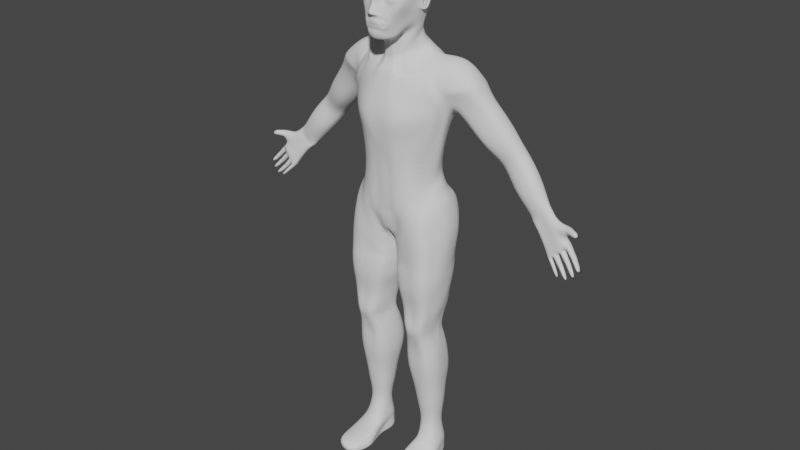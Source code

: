 # Source: basemesh.blend  (saved by Blender 3.0.42; exported with 4.5.12 LTS)
import bpy
from mathutils import Matrix  # noqa: F401  (used for matrix-valued properties, if any)

bpy.ops.wm.read_factory_settings(use_empty=True)
scene = bpy.context.scene
scene.name = 'Scene'

# ---- collections
col_collection = bpy.data.collections.new('Collection'); scene.collection.children.link(col_collection)

# ---- world
world_world = bpy.data.worlds.new('World'); scene.world = world_world
world_world.use_nodes = True; world_world.node_tree.nodes.clear()
_N = world_world.node_tree.nodes; _L = world_world.node_tree.links
n0 = _N.new('ShaderNodeOutputWorld'); n0.name = 'World Output'; n0.location = (300, 300)
n1 = _N.new('ShaderNodeBackground'); n1.name = 'Background'; n1.location = (10, 300)
n1.inputs[0].default_value = (0.05088, 0.05088, 0.05088, 1.0)
_L.new(n1.outputs[0], n0.inputs[0])
n0.is_active_output = True
world_world.color = (0.05088, 0.05088, 0.05088)
world_world.use_sun_shadow = False
world_world.sun_shadow_jitter_overblur = 0.0

# ---- meshes
me_roundcube_001 = bpy.data.meshes.new('Roundcube.001')
me_roundcube_001.from_pydata([(0.4567, 0.4416, 10.96), (0.3042, 0.5215, 10.93), (0.0, 0.5291, 10.91), (0.4918, 0.6253, 11.28), (0.3221, 0.7709, 11.24), (0.0, 0.8149, 11.22), (0.5099, 0.6434, 11.53), (0.3361, 0.8262, 11.53), (0.0, 0.8848, 11.52), (0.5118, 0.6156, 11.72), (0.3326, 0.7919, 11.75), (0.0, 0.8492, 11.73), (0.0, -0.6751, 10.8), (0.1815, -0.6291, 10.84), (0.08586, -0.651, 11.32), (0.133, -0.5681, 11.54), (0.1533, -0.6077, 11.67), (0.3859, -0.2819, 10.88), (0.476, -0.04281, 10.97), (0.486, 0.1489, 10.89), (0.5052, 0.3426, 10.92), (0.4596, -0.4475, 11.29), (0.5421, -0.3281, 11.38), (0.5738, 0.2133, 11.13), (0.57, 0.3929, 11.21), (0.5174, -0.3207, 11.52), (0.59, 0.4393, 11.49), (0.4099, -0.4561, 11.69), (0.4964, -0.326, 11.63), (0.6014, 0.1314, 11.79), (0.5757, 0.4471, 11.74), (0.4865, 0.534, 11.98), (0.3081, 0.6304, 12.11), (0.0, 0.6638, 12.15), (0.5198, 0.3909, 12.05), (0.3294, 0.3986, 12.24), (0.0, 0.4176, 12.3), (0.517, 0.1115, 12.09), (0.326, 0.01259, 12.3), (0.0, -0.01191, 12.35), (0.4677, -0.09179, 12.06), (0.2991, -0.2245, 12.21), (0.0, -0.2555, 12.27), (0.3956, -0.3267, 12.01), (0.2758, -0.4236, 12.08), (0.0, -0.4468, 12.15), (0.3613, -0.1075, 10.83), (0.3368, 0.02238, 10.77), (0.1647, -0.3246, 10.66), (0.0, -0.3623, 10.66), (0.0, -0.6473, 10.68), (0.1884, -0.5854, 10.71), (0.3561, -0.3024, 10.75), (0.415, -0.3131, 11.09), (0.514, -0.07233, 11.21), (0.0, -0.704, 11.19), (0.1331, -0.6577, 11.19), (0.4311, -0.3905, 11.79), (0.5751, -0.07825, 11.74), (0.2439, -0.5418, 11.47), (0.2036, -0.5307, 11.52), (0.2402, -0.5424, 11.54), (0.3625, -0.5343, 11.47), (0.3969, -0.5058, 11.49), (0.4069, -0.4937, 11.51), (0.3491, -0.5282, 11.55), (0.3951, -0.4988, 11.54), (0.3826, 0.4929, 10.97), (0.4247, 0.7054, 11.74), (0.4006, 0.5836, 12.05), (0.3769, -0.1646, 12.15), (0.4094, 0.7018, 11.26), (0.3378, -0.3788, 12.04), (0.3079, -0.4635, 10.86), (0.4307, 0.3931, 12.16), (0.3436, -0.5041, 11.82), (0.2172, -0.2198, 10.69), (0.3002, -0.4365, 10.75), (0.4252, 0.0643, 12.21), (0.4262, 0.7375, 11.53), (0.3613, -0.528, 11.23), (0.327, -0.5301, 11.7), (0.3157, -0.5408, 11.45), (0.2955, -0.5435, 11.55), (0.4572, -0.4161, 11.51), (0.47, -0.4202, 11.46), (0.2033, -0.5555, 11.43), (0.1778, -0.5285, 11.53), (0.3749, -0.4923, 11.62), (0.4377, -0.4351, 11.57), (0.4128, -0.4794, 11.42), (0.2422, -0.5506, 11.58), (0.3097, -0.5321, 11.61), (0.3314, -0.5231, 11.41), (0.2283, -0.06769, 10.73), (0.2518, -0.02706, 10.7), (0.2166, -0.1377, 10.74), (0.0, -0.636, 11.87), (0.2642, -0.5653, 11.82), (0.1804, -0.5939, 11.35), (0.1051, -0.6027, 11.55), (0.2321, -0.5786, 11.66), (0.0, -0.7501, 11.35), (0.0, -0.6583, 11.57), (0.08369, -0.6251, 11.55), (0.0, -0.6503, 11.68), (0.1117, -0.6274, 11.67), (0.07896, -0.6818, 11.31), (0.0, -0.8257, 11.24), (0.1163, -0.7109, 11.22), (0.2697, -0.5983, 11.14), (0.3602, -0.4458, 11.04), (0.3124, -0.5334, 11.01), (0.2556, -0.5802, 10.93), (0.1665, -0.6341, 10.9), (0.0, -0.6538, 10.88), (0.2012, -0.6172, 11.2), (0.0, -0.6963, 11.04), (0.1726, -0.6649, 11.04), (0.2274, -0.6262, 11.03), (0.2714, -0.5861, 11.02), (0.2273, -0.6153, 11.01), (0.1783, -0.655, 11.0), (0.0, -0.6815, 11.01), (0.1983, -0.6491, 11.03), (0.2024, -0.2765, 10.67), (0.2328, -0.5538, 10.86), (0.2413, -0.525, 10.74), (0.2144, -0.6234, 10.91), (0.2034, -0.6307, 11.01), (0.175, -0.6549, 10.96), (0.2431, -0.6042, 10.97), (0.2955, -0.5575, 11.02), (0.2063, -0.632, 11.08), (0.1729, -0.6366, 11.08), (0.0, -0.673, 10.96), (0.2432, -0.6128, 11.07), (0.0, -0.7038, 11.09), (0.2105, -0.6316, 10.97), (0.2712, -0.5225, 11.94), (0.4966, 0.573, 11.87), (0.5212, -0.07061, 11.91), (0.3188, 0.7079, 11.96), (0.0, -0.5685, 12.01), (0.5651, 0.431, 11.89), (0.4087, -0.363, 11.91), (0.5703, 0.1389, 11.93), (0.0, 0.7514, 11.99), (0.34, -0.4676, 11.93), (0.4106, 0.6415, 11.92), (0.2023, -0.5994, 11.83), (0.2403, 0.6413, 12.12), (0.2544, 0.4046, 12.26), (0.2171, -0.4438, 12.1), (0.2592, 0.8461, 11.53), (0.2433, 0.5226, 10.92), (0.2588, 0.8098, 11.73), (0.2325, -0.246, 12.23), (0.2492, 0.7855, 11.24), (0.2487, 0.001309, 12.32), (0.2103, -0.5503, 11.96), (0.2474, 0.722, 11.97), (0.1694, 0.6525, 12.13), (0.1759, 0.4108, 12.28), (0.1512, -0.4538, 12.12), (0.1784, 0.8654, 11.53), (0.1792, 0.5244, 10.91), (0.1812, 0.8285, 11.71), (0.1605, -0.2578, 12.26), (0.1724, 0.802, 11.23), (0.1688, -0.004928, 12.34), (0.1451, -0.5665, 11.99), (0.1377, -0.622, 11.85), (0.1727, 0.7367, 11.98), (0.0, -0.5326, 10.65), (0.1803, -0.4914, 10.66), (0.2843, -0.02143, 10.74), (0.3264, -0.2275, 10.73), (0.3148, -0.3434, 10.69), (0.2991, -0.1059, 10.79), (0.2512, -0.4329, 10.67), (0.6796, 0.2724, 11.25), (0.7096, 0.3451, 11.5), (0.5821, -0.07997, 11.52), (0.6493, 0.1578, 11.64), (0.702, 0.3137, 11.69), (0.6416, 0.1346, 11.27), (0.6447, 0.1546, 11.5), (0.5789, 0.1404, 11.22), (0.6292, 0.162, 11.72), (0.5978, 0.3193, 11.26), (0.6128, 0.3301, 11.75), (0.6112, 0.3538, 11.52), (0.5883, 0.3035, 11.78), (0.5719, 0.3243, 11.18), (0.3347, 0.2173, 12.28), (0.0, 0.2177, 12.34), (0.5282, 0.2662, 12.07), (0.4988, 0.2681, 10.91), (0.4372, 0.2399, 12.19), (0.583, 0.3092, 11.91), (0.2574, 0.2166, 12.31), (0.1761, 0.218, 12.33), (0.7096, 0.2677, 11.7), (0.6578, 0.1839, 11.23), (0.6153, 0.2546, 11.75), (0.5862, 0.2624, 11.24), (0.6493, 0.2915, 11.24), (0.6796, 0.3604, 11.51), (0.6966, 0.261, 11.74), (0.6729, 0.3336, 11.72), (0.6243, 0.1823, 11.2), (0.5993, 0.07775, 11.47), (0.6097, 0.08813, 11.66), (0.5718, 0.06528, 11.26), (0.6348, 0.149, 11.43), (0.6534, 0.2086, 11.48), (0.6391, 0.1988, 11.41), (0.6517, 0.1812, 11.49), (0.6351, 0.2711, 11.35), (0.6611, 0.3196, 11.49), (0.6134, 0.1706, 11.62), (0.6547, 0.2988, 11.65), (0.6213, 0.2022, 11.34), (0.6488, 0.1735, 11.53), (0.6613, 0.2627, 11.67), (0.6372, 0.232, 11.31), (0.6066, 0.1655, 11.39), (0.6491, 0.2207, 11.5), (0.6318, 0.211, 11.4), (0.6533, 0.1936, 11.52), (0.6934, 0.2946, 11.53), (0.6711, 0.2287, 11.53), (0.6848, 0.2671, 11.55), (0.6844, 0.2698, 11.46), (0.6868, 0.3047, 11.47), (0.6727, 0.2472, 11.47), (0.6506, 0.2059, 11.57), (0.6762, 0.2654, 11.6), (0.6744, 0.2966, 11.59), (0.6741, 0.3054, 11.48), (0.6162, 0.3325, 11.28), (0.6324, 0.312, 11.7), (0.6352, 0.3447, 11.51), (0.6344, 0.2608, 11.71), (0.5939, 0.232, 11.24), (0.6571, 0.1851, 11.72), (0.6709, 0.2609, 11.74), (0.657, 0.33, 11.7), (0.673, 0.2162, 11.73), (0.4696, 0.4637, 10.49), (0.379, 0.5677, 10.56), (0.0, 0.6126, 10.64), (0.3492, 0.07189, 10.39), (0.4902, 0.4069, 10.4), (0.2787, 0.004819, 10.37), (0.4046, 0.5261, 10.54), (0.3272, 0.5856, 10.59), (0.2302, 0.5958, 10.63), (0.2769, 0.5424, 10.75), (0.2233, 0.5509, 10.75), (0.321, 0.5371, 10.75), (0.09612, -0.1862, 10.47), (0.148, -0.1409, 10.47), (0.0, 0.5611, 10.75), (0.2312, -0.03683, 10.48), (0.2574, -0.02218, 10.48), (0.0, -0.1965, 10.47), (0.2838, -0.008495, 10.48), (0.2132, -0.06516, 10.47), (0.1818, -0.1071, 10.47), (0.3178, 0.01553, 10.49), (0.395, 0.09911, 10.53), (0.4197, 0.2371, 10.6), (0.4295, 0.3213, 10.66), (0.4186, 0.4308, 10.72), (0.3712, 0.5093, 10.76), (0.7345, 0.6829, 10.22), (0.6081, 0.7666, 10.26), (0.0, 0.8836, 10.43), (0.8229, 0.3077, 10.17), (0.7638, 0.4937, 10.24), (0.7777, 0.1309, 10.12), (0.2223, -0.1902, 9.986), (0.0, -0.2397, 10.03), (0.6982, 0.7209, 10.23), (0.4871, -0.132, 9.991), (0.6216, -0.08471, 10.0), (0.6751, -0.03243, 10.03), (0.572, -0.106, 9.984), (0.3361, -0.146, 10.01), (0.4823, 0.8102, 10.28), (0.334, 0.8827, 10.28), (0.7269, 0.0338, 10.07), (0.9672, 1.03, 6.927), (0.3268, 1.165, 6.894), (0.0, 1.033, 6.697), (1.173, 0.3595, 6.885), (1.114, 0.8074, 6.849), (1.141, 0.1721, 6.841), (0.07028, -0.1702, 5.93), (0.0, -0.2306, 6.133), (0.659, 1.159, 6.912), (0.5793, -0.3171, 6.233), (0.8648, -0.2674, 6.589), (0.9791, -0.1659, 6.702), (0.7311, -0.3159, 6.432), (0.3659, -0.2767, 6.071), (0.1168, 1.071, 6.843), (1.058, -0.003017, 6.783), (1.156, 0.5675, 6.909), (0.3205, -0.4596, 8.148), (0.4389, -0.4116, 8.159), (0.7264, -0.2479, 8.597), (0.8129, -0.1639, 8.637), (0.0, -0.4693, 8.142), (0.2332, 1.229, 9.461), (0.0, 1.238, 9.419), (0.6619, 1.143, 9.354), (0.4646, 1.192, 9.447), (1.097, 0.4943, 8.872), (1.029, 0.7065, 8.906), (1.057, 0.1137, 8.791), (1.104, 0.1962, 8.907), (0.7893, 1.045, 9.321), (0.9858, 0.01895, 8.678), (0.9306, 0.9206, 9.246), (1.174, 0.3201, 9.056), (0.8957, -0.07283, 8.642), (0.2683, -0.3847, 7.345), (0.5574, -0.2965, 7.48), (0.0, -0.3969, 7.287), (0.147, 0.8986, 7.749), (0.4594, 0.8953, 7.742), (0.8508, 0.5093, 7.577), (0.7927, 0.09864, 7.402), (0.5861, 0.8538, 7.729), (0.7636, -0.02127, 7.438), (0.7099, 0.7625, 7.704), (0.8538, 0.3759, 7.511), (0.7134, -0.1299, 7.481), (0.3612, -0.376, 7.39), (0.6428, -0.2241, 7.496), (0.0, 0.8824, 7.769), (0.2868, 0.9071, 7.742), (0.8057, 0.6422, 7.652), (0.8267, 0.2336, 7.449), (0.4845, -0.3672, 9.517), (0.6919, -0.2667, 9.538), (0.4798, 0.877, 10.25), (1.018, -0.03244, 9.678), (0.332, -0.4098, 9.552), (0.5985, -0.3135, 9.517), (0.0, -0.4517, 9.575), (0.3943, 0.9276, 10.25), (0.5767, 0.8455, 10.22), (0.9753, -0.08338, 9.646), (0.731, 0.8931, 10.1), (0.8772, -0.1454, 9.595), (0.817, 0.8409, 10.03), (1.048, 0.04179, 9.75), (0.7814, -0.2088, 9.57), (0.9347, 0.8749, 10.03), (1.241, 1.027, 9.327), (1.23, 0.8459, 10.16), (1.288, 0.6975, 10.2), (1.256, 0.5507, 10.2), (1.23, 0.4206, 10.16), (1.389, 0.9523, 10.01), (1.852, 0.9904, 9.445), (1.419, 0.3644, 10.03), (1.9, 0.432, 9.443), (1.978, 0.6048, 9.475), (1.969, 0.8199, 9.471), (1.534, 0.7591, 10.05), (1.52, 0.5577, 10.06), (0.8614, 0.742, 10.17), (0.8931, 0.5687, 10.23), (1.224, 0.8439, 9.149), (1.359, 0.2802, 9.278), (1.212, 0.5773, 9.104), (1.059, 0.05531, 9.847), (0.9837, 0.2816, 10.11), (0.9256, 0.4305, 10.2), (1.153, 0.9443, 10.01), (1.072, 0.6234, 10.24), (1.265, 0.2231, 9.957), (1.599, 1.098, 9.387), (1.046, 0.7958, 10.17), (1.632, 0.3566, 9.371), (1.126, 0.3573, 10.15), (1.114, 0.5003, 10.22), (2.141, 0.8954, 9.26), (2.171, 0.6834, 9.259), (2.08, 0.4981, 9.205), (2.01, 1.061, 9.214), (1.773, 1.102, 9.119), (1.529, 1.095, 8.984), (1.84, 0.4181, 9.079), (1.59, 0.4011, 8.979), (1.482, 0.6162, 8.86), (1.487, 0.8469, 8.88), (0.3443, 0.6591, 10.48), (0.0, 0.6895, 10.55), (0.4781, 0.6518, 10.42), (0.4051, 0.6734, 10.47), (0.4197, 0.2412, 10.41), (0.5981, 0.4027, 10.32), (0.2433, -0.03752, 10.16), (0.5329, 0.6035, 10.39), (0.5649, 0.5394, 10.38), (0.3082, -0.04749, 10.16), (0.4465, -0.5536, 8.843), (0.7987, -0.2729, 8.873), (0.0, -0.572, 8.865), (0.3401, 1.203, 9.667), (0.6292, 1.142, 9.623), (1.089, 0.05652, 9.112), (0.7702, 1.082, 9.568), (1.031, -0.0158, 9.014), (0.9052, 0.9967, 9.529), (1.149, 0.1545, 9.327), (0.9643, -0.09115, 8.962), (0.6478, -0.4271, 8.863), (0.9033, -0.165, 8.91), (0.4986, 1.168, 9.649), (1.125, 0.104, 9.22), (1.698, 1.03, 9.681), (1.744, 0.3236, 9.685), (1.821, 0.7881, 9.704), (1.833, 0.5276, 9.717), (1.207, 0.1942, 9.483), (1.068, 1.08, 9.62), (1.417, 0.1846, 9.586), (1.403, 1.139, 9.655), (0.3166, -0.3133, 9.832), (0.677, -0.1327, 9.865), (0.533, -0.2392, 9.824), (0.9289, 0.1898, 10.01), (0.0, -0.3466, 9.876), (0.4426, -0.2768, 9.825), (0.8677, 0.1101, 10.0), (0.8107, 0.01961, 9.946), (0.6026, -0.1945, 9.846), (0.7448, -0.05725, 9.905), (0.4138, -0.235, 9.893), (0.5794, -0.1399, 9.908), (0.8056, 0.1419, 10.06), (0.2838, -0.2677, 9.913), (0.6459, -0.08572, 9.938), (0.5103, -0.1879, 9.892), (0.8486, 0.2722, 10.11), (0.0, -0.3136, 9.954), (0.7548, 0.04704, 10.01), (0.7029, -0.02369, 9.976), (0.3973, -0.01282, 10.2), (0.6468, -0.003624, 10.06), (0.5274, -0.04491, 10.06), (0.569, 0.1592, 10.17), (0.4641, 0.1089, 10.2), (0.09971, -0.162, 10.28), (0.133, -0.1357, 10.28), (0.0, -0.1696, 10.27), (0.1863, -0.4636, 8.15), (0.04242, -0.1874, 6.006), (0.1768, -0.3803, 7.308), (0.1553, -0.2156, 10.03), (0.2411, -0.4275, 9.563), (0.2614, -0.5856, 8.865), (0.2329, -0.3286, 9.854), (0.2021, -0.2855, 9.96), (0.1717, -0.08885, 10.25), (0.2055, -0.0629, 10.29), (0.2584, -0.01633, 10.33), (0.1164, -0.1564, 10.16), (0.1595, -0.1356, 10.16), (0.0, -0.1665, 10.15), (0.1416, -0.1361, 10.36), (0.1007, -0.1686, 10.36), (0.0, -0.1741, 10.37), (0.1686, -0.1017, 10.36), (0.2607, -0.01114, 10.4), (0.2136, -0.05357, 10.38), (0.241, -0.02724, 10.38), (0.1964, -0.1063, 10.15), (0.2661, -0.1697, 9.994), (0.2488, -0.008956, 10.24), (0.2632, 0.005055, 10.31), (0.6008, -0.4624, 9.133), (0.8691, -0.2208, 9.136), (0.5214, 1.123, 9.78), (1.103, -0.005, 9.354), (1.176, 0.1487, 9.537), (1.386, 0.1588, 9.631), (0.4152, -0.537, 9.165), (0.7609, -0.3364, 9.112), (0.0, -0.559, 9.163), (0.3469, 1.185, 9.807), (0.6404, 1.097, 9.762), (1.051, -0.03286, 9.3), (0.7745, 1.05, 9.705), (0.9979, -0.06497, 9.217), (0.8915, 0.9831, 9.645), (1.11, 0.08309, 9.411), (0.9348, -0.1404, 9.175), (1.64, 1.025, 9.766), (1.701, 0.3127, 9.768), (1.765, 0.7814, 9.785), (1.796, 0.5313, 9.803), (1.03, 1.06, 9.714), (1.343, 1.134, 9.74), (0.2862, -0.5521, 9.166), (0.0, 0.6713, 5.922), (0.0, 0.2215, 6.081), (0.0, 0.5688, 6.058), (0.02913, 0.2749, 5.959), (0.0, 0.7312, 5.822), (0.03287, 0.2945, 5.824), (0.298, -0.3348, 6.624), (0.5542, -0.3519, 6.786), (0.0, -0.3496, 6.553), (0.07551, 0.9434, 7.167), (0.4499, 0.9324, 7.199), (1.008, 0.525, 7.165), (0.9598, 0.04168, 7.049), (0.6427, 0.8903, 7.212), (0.8719, -0.08917, 7.001), (0.8382, 0.8019, 7.204), (1.014, 0.343, 7.148), (0.7705, -0.2052, 6.942), (0.3401, -0.3677, 6.785), (0.6622, -0.3041, 6.868), (0.0, 0.9507, 7.198), (0.2207, 0.9327, 7.199), (0.9463, 0.6752, 7.173), (1.011, 0.1836, 7.103), (0.1894, -0.3381, 6.587), (0.3442, -0.3824, 7.013), (0.6556, -0.263, 7.118), (0.0, 0.8929, 7.542), (0.2935, 0.9027, 7.504), (0.8497, 0.6585, 7.421), (0.9421, 0.2364, 7.255), (0.2565, -0.3814, 6.978), (0.5526, -0.3298, 7.075), (0.0, -0.3675, 6.953), (0.1333, 0.9075, 7.52), (0.4766, 0.8717, 7.516), (0.9323, 0.5298, 7.337), (0.9113, 0.09148, 7.186), (0.6113, 0.8469, 7.517), (0.8472, -0.04094, 7.142), (0.7344, 0.7735, 7.487), (0.9569, 0.3909, 7.293), (0.7553, -0.1625, 7.135), (0.1684, -0.3711, 6.961), (0.02923, 0.884, 6.056), (0.0, 0.7856, 6.126), (0.1013, 1.043, 6.03), (0.9583, 1.022, 6.15), (0.8316, 1.175, 6.412), (0.4369, 1.078, 5.955), (0.5266, 1.233, 6.382), (0.07417, 1.027, 6.278), (0.0, 0.9621, 6.288), (0.1635, 1.183, 6.36), (0.07998, 1.006, 7.005), (0.0, 0.9925, 6.964), (0.0832, 1.102, 6.537), (0.0, 1.039, 6.478), (0.8793, 1.162, 6.626), (1.098, 0.9938, 6.45), (0.1854, 1.23, 6.606), (0.5547, 1.237, 6.637), (1.236, 0.3163, 5.401), (1.154, 0.6608, 5.452), (1.233, 0.1259, 5.409), (0.1281, -0.1641, 5.452), (0.61, -0.296, 5.46), (0.9388, -0.3132, 5.47), (1.082, -0.2376, 5.461), (0.772, -0.3266, 5.464), (0.4002, -0.2515, 5.455), (1.173, -0.06295, 5.414), (1.201, 0.5168, 5.397), (0.03658, 0.6997, 5.472), (0.0265, 0.2922, 5.456), (0.09998, 0.9488, 5.503), (0.9372, 0.9946, 5.542), (0.407, 1.054, 5.495), (1.092, 0.8401, 5.531), (0.0, 0.7095, 5.678), (0.001277, 0.2886, 5.64), (1.12, 0.9306, 6.08), (0.8991, 0.9843, 5.848), (0.1135, -0.1358, 5.711), (0.9235, -0.3039, 6.173), (1.042, -0.2085, 6.27), (1.211, 0.1444, 6.359), (1.271, 0.346, 6.38), (0.7657, -0.3349, 6.049), (0.4126, 1.086, 5.744), (0.09726, 0.9921, 5.769), (0.3701, -0.2668, 5.777), (0.594, -0.3144, 5.899), (1.112, -0.04011, 6.331), (1.261, 0.5653, 6.406), (1.218, 0.7898, 6.36), (0.01421, 0.7097, 5.57), (1.098, 0.8625, 5.799), (0.9349, -0.3008, 5.845), (1.221, 0.1347, 5.951), (0.7699, -0.324, 5.785), (0.395, 1.053, 5.61), (0.6099, -0.2969, 5.697), (1.255, 0.5479, 6.002), (0.02024, 0.2748, 5.52), (0.9337, 0.9813, 5.694), (0.1132, -0.1754, 5.595), (1.086, -0.2209, 5.871), (1.275, 0.336, 5.976), (0.08298, 0.9829, 5.637), (0.3946, -0.261, 5.622), (1.149, -0.05578, 5.894), (1.212, 0.7281, 5.987), (0.1705, -0.6423, 10.92), (0.1957, -0.6202, 11.14), (0.0, -0.6609, 10.91), (0.2504, -0.5903, 10.94), (0.3057, -0.543, 11.01), (0.1591, -0.6368, 11.14), (0.2378, -0.6073, 11.12), (0.0, -0.6925, 11.13), (0.2132, -0.6271, 10.93), (0.1229, -0.5864, 11.46), (0.2132, -0.5372, 11.49), (0.1715, -0.5447, 11.48), (0.0728, -0.6204, 11.46), (0.0, -0.6754, 11.46), (0.05772, -0.6406, 11.45), (0.114, -0.6521, 10.82), (0.1188, 0.6582, 12.14), (0.1221, 0.4142, 12.29), (0.1096, -0.4503, 12.13), (0.1313, -0.3414, 10.66), (0.117, -0.6166, 10.7), (0.1233, 0.8751, 11.52), (0.1286, 0.5269, 10.91), (0.1259, 0.8386, 11.72), (0.1138, -0.2566, 12.26), (0.1203, 0.8085, 11.23), (0.118, -0.008421, 12.34), (0.08889, -0.6702, 11.18), (0.06322, -0.6409, 11.56), (0.08492, -0.6411, 11.67), (0.05319, -0.7128, 11.31), (0.08715, -0.7483, 11.22), (0.1087, -0.6439, 10.89), (0.1111, -0.6791, 11.04), (0.1152, -0.6675, 11.0), (0.1071, -0.6663, 11.09), (0.1147, -0.664, 10.96), (0.106, -0.5675, 12.0), (0.09862, -0.6289, 11.86), (0.1205, 0.744, 11.99), (0.1186, -0.5125, 10.65), (0.1221, 0.2179, 12.33), (0.1737, 0.6042, 10.63), (0.06901, -0.1973, 10.46), (0.1666, 0.556, 10.75), (0.1352, -0.2281, 10.03), (0.2253, 0.8796, 10.36), (0.02884, -0.2295, 6.107), (0.05336, 1.057, 6.742), (0.125, 1.226, 9.44), (0.07344, 0.8894, 7.759), (0.2361, 0.6702, 10.52), (0.194, -0.3375, 9.866), (0.08084, -0.1675, 10.28), (0.1965, -0.4391, 9.569), (0.09223, -0.4675, 8.143), (0.07643, -0.391, 7.278), (0.1912, -0.578, 8.868), (0.1719, -0.2997, 9.959), (0.09674, -0.1626, 10.16), (0.07304, -0.1751, 10.37), (0.215, -0.5535, 9.167), (0.00868, 0.2348, 6.038), (0.0, 0.6205, 5.991), (0.04336, 0.9471, 7.181), (0.06908, -0.3505, 6.694), (0.06515, -0.3724, 6.953), (0.06647, 0.8998, 7.531), (0.0, 0.8245, 6.096), (0.04135, 0.9855, 6.278), (0.04987, 1.001, 6.983), (0.05296, 1.076, 6.504), (0.1118, -0.6516, 10.92), (0.09569, -0.6609, 11.14), (0.04378, -0.6517, 11.45), (0.2489, 1.177, 9.834), (0.0, 1.106, 9.856), (0.1625, 1.107, 9.847), (0.3862, -0.3865, 7.798), (0.6549, -0.199, 7.951), (0.0, 0.9997, 8.484), (0.4105, 1.008, 8.402), (0.8515, 0.6611, 8.162), (0.9063, 0.2081, 7.978), (0.2872, -0.4083, 7.778), (0.5843, -0.277, 7.943), (0.0, -0.4197, 7.777), (0.2585, 1.02, 8.417), (0.5561, 0.9801, 8.373), (0.9319, 0.5008, 8.066), (0.8106, 0.09831, 7.899), (0.6583, 0.9127, 8.355), (0.7464, -0.007534, 7.894), (0.76, 0.8109, 8.317), (1.001, 0.3396, 8.064), (0.7067, -0.1069, 7.927), (0.1831, -0.4075, 7.79), (0.0863, -0.4153, 7.791), (0.1456, 1.009, 8.43), (0.3065, -0.2594, 6.389), (0.5693, -0.3386, 6.582), (0.0, -0.3102, 6.355), (0.3925, 1.04, 7.059), (1.08, 0.5443, 7.052), (1.013, 0.02162, 6.93), (0.6511, 1.014, 7.074), (0.9263, -0.1245, 6.865), (0.8989, 0.9066, 7.076), (1.095, 0.3505, 7.031), (0.8145, -0.2344, 6.779), (0.2008, -0.2756, 6.362), (0.4327, -0.3212, 6.438), (0.6933, -0.31, 6.67), (0.0, 0.9697, 7.096), (1.026, 0.7357, 7.027), (1.079, 0.179, 6.987), (0.07752, 0.9721, 7.092), (0.173, 0.9961, 7.045), (0.04632, 0.9719, 7.091), (0.09657, -0.3006, 6.353), (0.4845, -0.3497, 7.894), (0.568, -0.3788, 8.487), (0.2437, -0.526, 8.525), (0.3992, -0.4863, 8.54), (0.4381, -0.3657, 7.026), (0.4575, -0.3482, 7.439), (0.1522, -0.5365, 8.505), (0.1712, -0.3435, 6.712), (0.2646, -0.3547, 6.741), (0.08224, -0.3522, 6.567), (0.4166, -0.3542, 6.718), (0.0, -0.5375, 8.493), (0.0, -0.3485, 6.695), (1.007, 0.3996, 1.12), (0.9723, 0.5839, 1.117), (0.9837, 0.3133, 1.122), (0.5526, 0.3824, 1.119), (0.6354, 0.2385, 1.125), (0.7871, 0.1924, 1.127), (0.8663, 0.2069, 1.126), (0.7072, 0.2021, 1.127), (0.5813, 0.3003, 1.123), (0.9352, 0.2472, 1.124), (1.003, 0.4947, 1.119), (0.5884, 0.5678, 1.114), (0.5541, 0.4762, 1.116), (0.6523, 0.6404, 1.113), (0.8296, 0.685, 1.114), (0.7372, 0.6813, 1.113), (0.9126, 0.6511, 1.115), (0.9449, -0.1374, 3.553), (0.9713, -0.2159, 3.941), (0.9483, -0.1976, 3.766), (1.009, -0.09517, 3.947), (0.9849, -0.03974, 3.56), (0.9824, -0.08746, 3.772), (0.4635, -0.1579, 3.565), (0.4362, -0.2322, 3.952), (0.4656, -0.216, 3.773), (0.5833, -0.3031, 3.927), (0.5939, -0.2144, 3.559), (0.6007, -0.2917, 3.76), (1.02, 0.4554, 3.516), (1.045, 0.4517, 4.127), (1.01, 0.4055, 3.775), (1.02, 0.5986, 4.135), (1.001, 0.5934, 3.51), (0.989, 0.4906, 3.762), (1.023, 0.2086, 3.567), (1.094, 0.1899, 4.121), (1.018, 0.2383, 3.733), (1.064, 0.3352, 4.124), (1.039, 0.3437, 3.529), (1.03, 0.338, 3.789), (0.3622, 0.6577, 3.519), (0.375, 0.5742, 4.097), (0.3917, 0.5002, 3.785), (0.3352, 0.4065, 4.07), (0.3013, 0.46, 3.515), (0.3219, 0.3945, 3.785), (1.042, 0.04411, 3.954), (1.017, 0.07631, 3.567), (1.015, 0.04002, 3.779), (0.2939, 0.08509, 4.126), (0.3819, 0.1064, 3.571), (0.388, 0.1596, 3.744), (0.8773, -0.1898, 3.549), (0.8958, -0.2751, 3.928), (0.8838, -0.2569, 3.759), (0.7938, -0.2047, 3.549), (0.8021, -0.2856, 3.916), (0.8017, -0.274, 3.753), (0.9132, 0.6734, 4.142), (0.9125, 0.6911, 3.517), (0.9063, 0.5445, 3.765), (0.7058, -0.2083, 3.551), (0.7065, -0.2855, 3.913), (0.7144, -0.2806, 3.752), (0.5798, 0.642, 4.119), (0.5906, 0.7249, 3.537), (0.6121, 0.5418, 3.8), (1.077, -0.06441, 4.262), (1.132, -0.09808, 4.801), (1.175, -0.08422, 5.258), (1.087, -0.2567, 5.295), (1.064, -0.2524, 4.825), (1.026, -0.187, 4.248), (0.9479, -0.3339, 5.293), (0.9354, -0.3235, 4.819), (0.9289, -0.2425, 4.225), (1.119, 0.08159, 4.28), (1.177, 0.08357, 4.804), (1.234, 0.1052, 5.25), (0.5421, -0.2399, 4.218), (0.4535, -0.3069, 4.794), (0.415, -0.2957, 5.273), (0.1475, -0.2091, 5.268), (0.2318, -0.2081, 4.791), (0.3653, -0.166, 4.263), (0.04646, 0.238, 5.28), (0.1291, 0.1792, 4.806), (0.291, 0.1317, 4.309), (0.6924, -0.234, 4.195), (0.6386, -0.3207, 4.798), (0.6227, -0.3239, 5.28), (1.042, 0.695, 4.316), (1.055, 0.7758, 4.857), (1.093, 0.8352, 5.337), (1.162, 0.668, 5.245), (1.14, 0.5887, 4.76), (1.085, 0.5269, 4.3), (1.209, 0.5059, 5.207), (1.188, 0.4195, 4.721), (1.108, 0.3835, 4.288), (0.9271, 0.7886, 4.362), (0.9104, 0.9041, 4.902), (0.9449, 0.9666, 5.37), (1.239, 0.2993, 5.234), (1.197, 0.2558, 4.761), (1.131, 0.2305, 4.289), (0.2613, 0.4647, 4.407), (0.1159, 0.5759, 4.838), (0.04786, 0.6702, 5.297), (0.1155, 0.9406, 5.323), (0.1696, 0.8412, 4.858), (0.2905, 0.6882, 4.454), (0.435, 1.029, 5.337), (0.4721, 0.9324, 4.883), (0.53, 0.7827, 4.466), (0.7828, -0.347, 5.284), (0.784, -0.3354, 4.807), (0.8103, -0.246, 4.202), (0.9073, 0.1193, 1.569), (0.9868, -0.02419, 2.516), (0.9888, -0.07996, 3.191), (0.8875, -0.1217, 3.198), (0.8676, -0.06732, 2.518), (0.8051, 0.09275, 1.57), (0.9919, 0.1796, 1.567), (1.068, 0.06409, 2.517), (1.054, 0.01137, 3.2), (1.051, 0.2703, 1.565), (1.124, 0.1755, 2.516), (1.103, 0.1264, 3.203), (0.4684, 0.317, 1.553), (0.3668, 0.07863, 2.496), (0.3682, -0.02651, 3.202), (0.2949, 0.2239, 3.129), (0.3136, 0.3066, 2.467), (0.459, 0.4556, 1.544), (0.5189, 0.2103, 1.56), (0.4776, -0.03069, 2.512), (0.5094, -0.1143, 3.23), (0.5989, 0.1382, 1.564), (0.6044, -0.07358, 2.521), (0.6455, -0.1099, 3.231), (1.03, 0.6282, 1.552), (1.089, 0.6199, 2.471), (1.068, 0.539, 3.073), (1.095, 0.3939, 3.129), (1.125, 0.4627, 2.489), (1.07, 0.5086, 1.557), (0.9567, 0.7258, 1.547), (1.034, 0.7901, 2.454), (1.025, 0.7077, 3.035), (0.8468, 0.7798, 1.54), (0.9095, 0.8957, 2.438), (0.9144, 0.8537, 3.031), (1.077, 0.384, 1.561), (1.143, 0.311, 2.507), (1.113, 0.2555, 3.179), (0.5781, 0.7171, 1.525), (0.4121, 0.8081, 2.424), (0.3529, 0.8167, 3.026), (0.5799, 0.9199, 3.027), (0.6227, 0.9234, 2.421), (0.707, 0.7801, 1.531), (0.4954, 0.602, 1.533), (0.3248, 0.5999, 2.433), (0.2912, 0.537, 3.047), (0.7686, -0.1231, 3.216), (0.7339, -0.07235, 2.522), (0.6979, 0.09904, 1.568), (1.104, -0.07072, 4.564), (1.047, -0.2134, 4.565), (0.9271, -0.2712, 4.548), (1.146, 0.09193, 4.576), (0.5056, -0.2604, 4.519), (0.3049, -0.1933, 4.553), (0.2208, 0.1556, 4.582), (0.6695, -0.2573, 4.504), (1.056, 0.7168, 4.593), (1.124, 0.5429, 4.538), (1.157, 0.3976, 4.524), (0.9193, 0.8313, 4.639), (1.166, 0.2477, 4.548), (0.1822, 0.5174, 4.624), (0.2346, 0.7597, 4.658), (0.5031, 0.852, 4.676), (0.7949, -0.2718, 4.516), (1.155, -0.1113, 5.015), (1.079, -0.2647, 5.057), (0.9447, -0.3368, 5.054), (1.212, 0.08084, 5.018), (0.4299, -0.3091, 5.03), (0.1815, -0.2151, 5.026), (0.09087, 0.2084, 5.04), (0.6292, -0.3305, 5.036), (1.079, 0.8366, 5.098), (1.153, 0.6529, 5.011), (1.196, 0.4728, 4.974), (0.9292, 0.9505, 5.144), (1.216, 0.282, 5.013), (0.0735, 0.629, 5.065), (0.134, 0.9006, 5.089), (0.4523, 0.9843, 5.118), (0.7842, -0.3496, 5.044), (0.9981, -0.06883, 2.856), (0.883, -0.1133, 2.861), (1.075, 0.02518, 2.862), (1.129, 0.1437, 2.862), (0.3484, 0.01168, 2.851), (0.2822, 0.2626, 2.798), (0.4809, -0.09124, 2.875), (0.6187, -0.1012, 2.88), (1.093, 0.5775, 2.771), (1.125, 0.4248, 2.81), (1.041, 0.7488, 2.743), (0.9184, 0.8773, 2.732), (1.144, 0.2785, 2.845), (0.3641, 0.8358, 2.722), (0.5931, 0.9769, 2.721), (0.2862, 0.58, 2.737), (0.751, -0.1167, 2.873), (0.9386, 0.05212, 2.076), (0.8318, 0.01651, 2.076), (1.019, 0.1263, 2.075), (1.075, 0.2274, 2.073), (0.4313, 0.2101, 2.056), (0.4031, 0.3838, 2.039), (0.5065, 0.1037, 2.067), (0.605, 0.04522, 2.073), (1.048, 0.6137, 2.048), (1.085, 0.4814, 2.058), (0.9823, 0.7381, 2.038), (0.8683, 0.8129, 2.026), (1.097, 0.3485, 2.067), (0.5114, 0.7408, 2.008), (0.673, 0.8246, 2.012), (0.428, 0.5882, 2.017), (0.7154, 0.0166, 2.076), (1.04, 0.3906, 0.8136), (1.002, 0.5972, 0.8102), (1.018, 0.2853, 0.8137), (0.5478, 0.3581, 0.8196), (0.6325, 0.202, 0.821), (0.801, 0.1501, 0.819), (0.8906, 0.1662, 0.8157), (0.7114, 0.1611, 0.8212), (0.5757, 0.2696, 0.8181), (0.9673, 0.2113, 0.814), (1.036, 0.4993, 0.812), (0.5812, 0.5795, 0.8065), (0.5474, 0.4689, 0.8146), (0.6512, 0.6591, 0.8055), (0.8457, 0.7081, 0.8066), (0.7443, 0.704, 0.8057), (0.9367, 0.6709, 0.8083), (1.207, -0.2184, 0.1449), (1.062, 0.6122, 0.2383), (1.174, -0.6211, 0.1932), (0.4757, -0.2454, 0.2406), (0.5653, -0.7468, 0.1933), (0.8836, -0.8536, 0.2305), (1.016, -0.835, 0.2255), (0.7645, -0.8312, 0.2127), (0.5143, -0.5918, 0.1796), (1.114, -0.7646, 0.2113), (1.134, 0.2705, 0.2031), (0.5339, 0.5833, 0.2345), (0.5752, 0.1803, 0.25), (0.6154, 0.7152, 0.2336), (0.8629, 0.7775, 0.2327), (0.7338, 0.7723, 0.2337), (0.9788, 0.7302, 0.2371), (1.11, -0.3113, -0.0636), (1.025, 0.59, 0.001724), (1.109, -0.636, -0.01731), (0.4751, -0.3598, 0.01477), (0.5779, -0.7342, 0.001456), (0.521, -0.6199, 0.003418), (0.6775, 0.5065, -0.00905), (1.045, 0.288, -0.02367), (0.5619, 0.5636, 0.00375), (0.5753, 0.07822, 0.01974), (0.622, 0.6886, 0.001472), (0.8538, 0.7611, 0.001476), (0.7263, 0.7565, 0.001479), (0.9549, 0.7034, 0.001663), (0.5299, 0.007062, 0.4194), (0.5675, -0.1033, 0.4203), (1.132, 0.03903, 0.3547), (1.13, 0.2822, 0.3887), (0.7341, 0.7757, 0.4514), (0.616, 0.7188, 0.4511), (0.9608, -0.1597, 0.3638), (1.071, -0.08053, 0.3487), (0.5553, 0.2683, 0.4423), (1.061, 0.6282, 0.4566), (0.9781, 0.7338, 0.4546), (1.107, 0.4524, 0.4253), (0.5351, 0.6026, 0.4533), (0.5337, 0.4322, 0.4516), (0.8145, -0.1848, 0.3908), (0.6724, -0.1619, 0.4107), (0.8626, 0.781, 0.4525), (1.07, -0.867, 0.1474), (1.141, -0.7557, 0.1396), (0.8207, -0.9212, 0.1548), (0.9475, -0.9164, 0.1564), (0.7154, -0.894, 0.1336), (0.6226, -0.8262, 0.1179), (1.015, -0.8334, -0.0007116), (1.069, -0.7568, -0.005169), (0.8243, -0.8991, 0.001593), (0.9276, -0.8824, 0.001571), (0.7222, -0.8761, -0.0002118), (0.6389, -0.8183, -0.001214), (0.6277, 0.09912, 0.5331), (1.097, 0.3531, 0.5312), (0.6266, 0.7004, 0.5822), (1.025, 0.118, 0.4992), (0.9675, 0.7145, 0.5855), (1.089, 0.4785, 0.5865), (0.5406, 0.5984, 0.5836), (0.5154, 0.4604, 0.5572), (0.8588, 0.7589, 0.5835), (0.5867, 0.1948, 0.5298), (1.082, 0.2196, 0.5043), (0.7378, 0.754, 0.5825), (0.9273, 0.05665, 0.5059), (0.5416, 0.3444, 0.548), (1.046, 0.6208, 0.5876), (0.8072, 0.03346, 0.5208), (0.702, 0.04631, 0.5305), (0.5031, -0.2807, 0.2975), (1.179, -0.2792, 0.2209), (0.734, 0.774, 0.3426), (1.008, -0.5379, 0.2631), (0.5057, -0.006438, 0.3184), (1.062, 0.6202, 0.3477), (0.8543, -0.5571, 0.2847), (0.7, -0.5085, 0.2931), (0.5501, -0.4137, 0.2983), (1.174, 0.03804, 0.232), (0.6157, 0.717, 0.3424), (1.117, -0.4416, 0.2404), (0.9784, 0.732, 0.3458), (1.122, 0.3323, 0.3306), (0.5387, 0.5926, 0.3453), (0.5649, 0.3783, 0.3522), (0.8628, 0.7792, 0.3437), (1.197, -0.4277, 0.1648), (1.123, -0.4739, -0.04142), (1.184, -0.03258, 0.1499), (1.083, -0.1106, -0.07476), (1.155, 0.1473, 0.1789), (1.057, 0.09901, -0.05446), (1.088, 0.4472, 0.2307), (1.05, 0.4411, -0.004098), (0.5544, 0.4258, 0.2409), (0.5622, 0.4017, 0.01024), (0.5699, 0.2861, 0.2473), (0.5853, 0.2302, 0.01782), (0.539, 0.02246, 0.2505), (0.5455, -0.07426, 0.01965), (0.5064, -0.2181, 0.01878), (0.4923, -0.1, 0.2491), (0.4686, -0.4392, 0.2049), (0.485, -0.4928, 0.008266), (0.8402, 0.702, -0.01176), (0.7385, 0.6994, -0.01175), (0.8806, 0.6329, -0.01209), (0.6973, 0.6258, -0.01186), (0.6837, 0.3616, -0.003932), (0.9156, 0.5231, -0.01213), (0.9314, 0.3898, -0.01858), (0.934, 0.2551, -0.03293), (0.9439, 0.08884, -0.05522), (0.6947, 0.2185, -0.005165), (0.6847, 0.07226, -0.009371), (0.6647, -0.08817, -0.01332), (0.6419, -0.2453, -0.01369), (0.6292, -0.3986, -0.0114), (0.6384, -0.5373, -0.01032), (0.9601, -0.1012, -0.07301), (0.9799, -0.2958, -0.06867), (0.9915, -0.4638, -0.05137), (0.9858, -0.6185, -0.02965), (0.6582, -0.6476, -0.01024), (0.9608, -0.7262, -0.01571), (0.9297, -0.7941, -0.01012), (0.6938, -0.7372, -0.009466), (0.7224, -0.8072, -0.008421), (0.8747, -0.8419, -0.00793), (0.7507, -0.8529, -0.00758), (0.824, -0.8693, -0.007099), (0.607, 0.7232, 0.1102), (0.5284, 0.5879, 0.1117), (1.163, -0.6378, 0.08154), (0.5697, 0.1266, 0.1293), (0.452, -0.3088, 0.1223), (0.9773, 0.7394, 0.1119), (0.8623, 0.7864, 0.1098), (0.563, -0.752, 0.09217), (0.7265, 0.7819, 0.1102), (0.5014, -0.6082, 0.08665), (1.174, -0.2843, 0.0303), (1.059, 0.6196, 0.1126), (1.101, 0.2887, 0.08115), (1.05, -0.859, 0.06907), (1.108, -0.7701, 0.06348), (0.822, -0.9204, 0.07377), (0.945, -0.9107, 0.07456), (0.7119, -0.8934, 0.06255), (0.6149, -0.828, 0.05413), (1.177, -0.4507, 0.05205), (1.156, -0.08251, 0.02297), (1.12, 0.1251, 0.05003), (1.097, 0.4474, 0.1054), (0.5361, 0.4267, 0.1184), (0.568, 0.25, 0.127), (0.537, -0.03239, 0.1289), (0.5228, -0.1621, 0.1245), (0.461, -0.4652, 0.1015), (0.6132, 0.7084, 0.05294), (0.9676, 0.7249, 0.05383), (0.5608, -0.7402, 0.04084), (0.5022, -0.614, 0.04442), (1.046, 0.6095, 0.05407), (1.034, -0.8485, 0.03311), (0.8244, -0.9111, 0.03504), (0.7152, -0.8851, 0.03018), (0.6233, -0.8252, 0.02887), (1.157, -0.4668, 0.002767), (1.126, -0.09766, -0.03037), (1.098, 0.1082, -0.00723), (1.079, 0.4523, 0.04833), (0.5413, 0.4205, 0.06144), (0.5665, 0.2461, 0.07002), (0.5331, -0.05231, 0.07256), (0.4979, -0.1921, 0.07045), (0.4637, -0.4759, 0.05343), (0.5433, 0.5823, 0.05488), (1.14, -0.6368, 0.0263), (0.5613, 0.09845, 0.07284), (0.457, -0.335, 0.06505), (0.8567, 0.7767, 0.05307), (0.7272, 0.7717, 0.05303), (1.149, -0.2975, -0.02012), (1.081, 0.2923, 0.02588), (1.095, -0.7651, 0.03047), (0.9386, -0.8989, 0.03585), (3.479, 0.8443, 7.477), (3.473, 0.7628, 7.486), (3.42, 0.6915, 7.45), (3.355, 0.9538, 7.343), (3.257, 0.9528, 7.253), (3.158, 0.9139, 7.174), (3.334, 0.6495, 7.377), (3.237, 0.6483, 7.288), (3.145, 0.6905, 7.201), (3.097, 0.8446, 7.133), (2.61, 0.6677, 7.89), (2.286, 0.6482, 8.248), (2.443, 0.7179, 8.073), (2.453, 0.6256, 8.366), (2.762, 0.6427, 8.041), (2.601, 0.6842, 8.198), (2.902, 1.029, 8.248), (2.646, 1.0, 8.56), (2.769, 1.024, 8.403), (2.534, 1.146, 8.511), (2.804, 1.17, 8.152), (2.656, 1.195, 8.328), (2.352, 1.198, 8.41), (2.666, 1.207, 7.991), (2.484, 1.289, 8.176), (2.516, 0.7693, 7.795), (2.187, 0.7766, 8.183), (2.347, 0.8128, 8.0), (2.938, 0.8468, 8.26), (2.673, 0.8259, 8.553), (2.799, 0.8512, 8.399), (2.608, 0.6848, 8.486), (2.893, 0.6981, 8.187), (2.743, 0.7207, 8.326), (2.482, 0.9396, 7.78), (2.16, 0.9598, 8.193), (2.317, 0.9858, 7.984), (2.206, 1.122, 8.277), (2.522, 1.11, 7.847), (2.353, 1.185, 8.033), (2.199, 0.4634, 8.663), (1.998, 0.4587, 8.513), (1.886, 0.6909, 8.441), (2.396, 0.5666, 8.816), (2.31, 1.133, 8.839), (2.432, 0.9595, 8.89), (2.463, 0.7543, 8.885), (2.084, 1.149, 8.743), (1.882, 1.108, 8.602), (1.849, 0.9218, 8.483), (2.851, 0.5896, 7.607), (2.776, 0.6976, 7.503), (3.015, 0.5845, 7.751), (3.158, 0.6555, 7.893), (3.178, 1.003, 7.898), (3.205, 0.8206, 7.937), (3.082, 1.134, 7.792), (2.958, 1.141, 7.625), (2.776, 1.049, 7.508), (2.752, 0.8757, 7.461), (3.225, 0.8616, 7.103), (3.249, 0.6772, 7.142), (3.336, 0.9015, 7.193), (3.453, 0.9008, 7.291), (3.553, 0.8716, 7.357), (3.358, 0.6716, 7.235), (3.468, 0.6755, 7.328), (3.564, 0.7259, 7.39), (3.591, 0.8151, 7.396), (3.797, 0.6949, 6.472), (3.702, 0.5734, 6.394), (3.817, 0.5413, 6.505), (3.923, 0.7427, 6.595), (4.061, 0.798, 6.72), (4.131, 0.7926, 6.773), (3.951, 0.5788, 6.637), (4.051, 0.6316, 6.727), (4.113, 0.6294, 6.788), (4.13, 0.7098, 6.8), (3.628, 0.6329, 7.174), (3.771, 0.5974, 7.029), (3.894, 0.5837, 6.895), (3.779, 0.5753, 6.79), (3.659, 0.6034, 6.942), (3.471, 0.6393, 7.066), (3.541, 0.8184, 6.806), (3.667, 0.7946, 6.647), (3.786, 0.8456, 6.756), (3.649, 0.8679, 6.897), (3.926, 0.8369, 6.881), (3.783, 0.8616, 7.013), (3.725, 0.649, 7.209), (3.837, 0.6028, 7.069), (3.961, 0.6107, 6.946), (3.453, 0.6593, 6.746), (3.571, 0.632, 6.579), (3.654, 0.5712, 6.668), (3.535, 0.5978, 6.836), (3.4, 0.6334, 7.005), (3.76, 0.7408, 7.264), (4.276, 0.5331, 7.19), (4.035, 0.6871, 6.934), (4.002, 0.7881, 6.945), (3.88, 0.8307, 7.075), (3.766, 0.8262, 7.209), (4.24, 0.6701, 7.16), (4.253, 0.6487, 7.109), (4.212, 0.6584, 7.204), (4.244, 0.5988, 7.084), (4.214, 0.5545, 7.096), (4.186, 0.5412, 7.14), (4.186, 0.612, 7.216), (4.173, 0.5638, 7.191), (4.299, 0.5118, 7.149), (4.311, 0.5118, 7.11), (4.299, 0.5702, 7.204), (4.345, 0.5468, 7.156), (4.343, 0.5434, 7.108), (4.343, 0.592, 7.12), (4.337, 0.6066, 7.161), (4.307, 0.6135, 7.2), (4.038, 0.6938, 6.686), (3.919, 0.6415, 6.58), (3.789, 0.6016, 6.459), (3.712, 0.6338, 6.39), (3.462, 0.7177, 6.744), (3.581, 0.6897, 6.578), (3.291, 0.6516, 7.033), (3.725, 0.5309, 6.417), (3.281, 0.8011, 6.988), (3.468, 0.6153, 6.772), (3.585, 0.5902, 6.603), (4.012, 0.5853, 6.778), (3.763, 0.7404, 6.511), (4.075, 0.6202, 6.827), (3.661, 0.5982, 6.431), (4.1, 0.706, 6.837), (3.9, 0.5547, 6.669), (3.892, 0.7963, 6.633), (4.034, 0.8233, 6.771), (3.765, 0.5377, 6.537), (4.087, 0.7986, 6.819), (3.672, 0.6485, 6.433), (3.682, 0.5528, 6.457), (4.43, 0.6065, 6.338), (4.458, 0.6051, 6.365), (4.435, 0.5323, 6.387), (4.407, 0.5337, 6.359), (4.462, 0.5677, 6.371), (4.414, 0.571, 6.324), (4.293, 0.6639, 6.605), (4.271, 0.6725, 6.634), (4.282, 0.6687, 6.619), (4.23, 0.5955, 6.54), (4.205, 0.602, 6.567), (4.219, 0.6074, 6.552), (4.262, 0.7226, 6.51), (4.197, 0.7452, 6.579), (4.23, 0.7418, 6.543), (4.248, 0.7422, 6.626), (4.312, 0.7196, 6.554), (4.281, 0.7388, 6.589), (4.249, 0.6013, 6.622), (4.272, 0.5948, 6.593), (4.261, 0.6067, 6.606), (4.192, 0.6746, 6.533), (4.217, 0.6659, 6.507), (4.204, 0.6707, 6.52), (4.4, 0.6662, 6.444), (4.351, 0.6882, 6.503), (4.373, 0.6859, 6.476), (4.365, 0.6292, 6.511), (4.387, 0.6178, 6.483), (4.376, 0.6237, 6.497), (4.368, 0.5581, 6.476), (4.345, 0.5674, 6.503), (4.357, 0.5711, 6.488), (4.305, 0.5689, 6.46), (4.329, 0.5595, 6.434), (4.318, 0.5726, 6.445), (4.317, 0.6211, 6.406), (4.292, 0.6328, 6.431), (4.304, 0.6271, 6.419), (4.308, 0.6903, 6.461), (4.358, 0.6682, 6.403), (4.33, 0.688, 6.434), (4.133, 0.6222, 6.765), (4.151, 0.7043, 6.777), (4.148, 0.7805, 6.752), (4.072, 0.705, 6.656), (4.086, 0.6221, 6.698), (4.1, 0.7806, 6.686), (4.331, 0.5484, 6.202), (4.354, 0.556, 6.222), (4.341, 0.4935, 6.248), (4.324, 0.4864, 6.233), (4.371, 0.5277, 6.231), (4.329, 0.5128, 6.195), (4.189, 0.6326, 6.464), (4.166, 0.6422, 6.494), (4.177, 0.6378, 6.479), (4.14, 0.5439, 6.418), (4.115, 0.5507, 6.446), (4.127, 0.5552, 6.429), (4.146, 0.6622, 6.366), (4.079, 0.6848, 6.436), (4.112, 0.6808, 6.398), (4.125, 0.6988, 6.473), (4.191, 0.6756, 6.401), (4.157, 0.6945, 6.434), (4.153, 0.5668, 6.491), (4.177, 0.5595, 6.461), (4.164, 0.5711, 6.473), (4.09, 0.6099, 6.404), (4.116, 0.6014, 6.378), (4.103, 0.6061, 6.391), (4.287, 0.6205, 6.293), (4.228, 0.6457, 6.36), (4.257, 0.6402, 6.324), (4.266, 0.5954, 6.372), (4.289, 0.5834, 6.345), (4.278, 0.5896, 6.359), (4.277, 0.5202, 6.344), (4.253, 0.5301, 6.372), (4.264, 0.5328, 6.355), (4.218, 0.517, 6.337), (4.243, 0.5076, 6.31), (4.229, 0.52, 6.321), (4.221, 0.5581, 6.277), (4.195, 0.5694, 6.302), (4.208, 0.5639, 6.289), (4.19, 0.6331, 6.326), (4.25, 0.6083, 6.261), (4.219, 0.6277, 6.291), (4.039, 0.5914, 6.633), (4.059, 0.6778, 6.635), (4.026, 0.7394, 6.594), (3.958, 0.6426, 6.541), (3.989, 0.5741, 6.587), (3.975, 0.722, 6.548), (3.993, 0.5962, 6.674), (3.984, 0.7676, 6.65), (3.632, 0.8785, 7.144), (3.713, 0.8715, 6.954), (3.857, 0.8503, 6.82), (3.526, 0.636, 7.1), (3.722, 0.5988, 6.991), (3.842, 0.5767, 6.849), (4.028, 0.6923, 6.678), (3.963, 0.8132, 6.701), (3.956, 0.5648, 6.726), (3.854, 0.7145, 6.524), (3.885, 0.5687, 6.57), (3.582, 0.6316, 7.141), (3.6, 0.6036, 6.894), (3.719, 0.5735, 6.731), (3.463, 0.8744, 7.014), (3.594, 0.8536, 6.85), (3.724, 0.8292, 6.698), (3.902, 0.6366, 6.566), (3.837, 0.5494, 6.606), (3.823, 0.7725, 6.566), (3.749, 0.6429, 6.435), (3.4, 0.8338, 6.966), (3.495, 0.7719, 6.768), (3.617, 0.746, 6.604), (3.769, 0.5402, 6.458), (3.496, 0.5997, 6.8), (3.615, 0.5755, 6.633), (3.778, 0.5991, 6.45), (3.711, 0.696, 6.465), (3.726, 0.541, 6.5), (4.181, 0.5117, 6.105), (4.204, 0.5226, 6.124), (4.202, 0.4626, 6.16), (4.179, 0.4518, 6.141), (4.224, 0.4942, 6.128), (4.192, 0.4758, 6.102), (4.042, 0.6029, 6.361), (4.019, 0.6125, 6.389), (4.03, 0.6081, 6.375), (3.998, 0.5073, 6.322), (3.974, 0.514, 6.349), (3.984, 0.5183, 6.332), (3.995, 0.6215, 6.262), (3.929, 0.6436, 6.331), (3.96, 0.6396, 6.294), (3.974, 0.6639, 6.365), (4.039, 0.6411, 6.295), (4.005, 0.6595, 6.327), (4.011, 0.5364, 6.391), (4.034, 0.529, 6.363), (4.021, 0.5403, 6.374), (3.944, 0.5678, 6.305), (3.97, 0.5596, 6.279), (3.957, 0.5641, 6.292), (4.135, 0.5864, 6.191), (4.077, 0.6115, 6.256), (4.104, 0.6057, 6.221), (4.118, 0.5655, 6.272), (4.141, 0.5535, 6.245), (4.13, 0.5596, 6.258), (4.133, 0.4896, 6.249), (4.11, 0.4995, 6.276), (4.12, 0.5019, 6.259), (4.074, 0.481, 6.242), (4.099, 0.4718, 6.217), (4.085, 0.4838, 6.226), (4.073, 0.5178, 6.181), (4.048, 0.5287, 6.205), (4.06, 0.5234, 6.193), (4.039, 0.5934, 6.225), (4.098, 0.5689, 6.161), (4.067, 0.5879, 6.19), (3.901, 0.5619, 6.532), (3.914, 0.6494, 6.527), (3.877, 0.705, 6.483), (3.814, 0.5993, 6.439), (3.852, 0.5373, 6.488), (3.826, 0.6801, 6.44), (3.988, 0.4789, 6.126), (4.005, 0.487, 6.14), (4.004, 0.4434, 6.166), (3.987, 0.4353, 6.152), (4.026, 0.4631, 6.135), (4.001, 0.4513, 6.116), (3.886, 0.552, 6.323), (3.869, 0.5598, 6.345), (3.877, 0.5562, 6.333), (3.853, 0.4812, 6.293), (3.835, 0.4869, 6.315), (3.843, 0.4896, 6.302), (3.85, 0.5645, 6.251), (3.801, 0.5826, 6.304), (3.824, 0.5787, 6.275), (3.835, 0.5978, 6.329), (3.883, 0.5791, 6.274), (3.858, 0.5935, 6.299), (3.863, 0.5038, 6.345), (3.88, 0.4976, 6.323), (3.87, 0.5062, 6.332), (3.812, 0.5261, 6.283), (3.831, 0.5193, 6.263), (3.821, 0.523, 6.273), (3.954, 0.5359, 6.193), (3.911, 0.5562, 6.244), (3.931, 0.551, 6.216), (3.942, 0.5221, 6.253), (3.959, 0.5126, 6.232), (3.951, 0.5174, 6.243), (3.953, 0.4656, 6.235), (3.936, 0.4735, 6.255), (3.943, 0.4749, 6.243), (3.909, 0.4597, 6.231), (3.927, 0.4522, 6.211), (3.917, 0.4613, 6.219), (3.908, 0.4857, 6.186), (3.889, 0.4944, 6.205), (3.898, 0.4902, 6.195), (3.883, 0.5426, 6.221), (3.926, 0.5228, 6.171), (3.903, 0.5377, 6.194), (3.787, 0.5458, 6.44), (3.79, 0.5899, 6.436), (3.764, 0.6318, 6.409), (3.719, 0.5717, 6.376), (3.742, 0.5268, 6.402), (3.722, 0.6129, 6.374), (3.908, 0.6019, 7.094), (3.851, 0.6402, 7.182), (3.9, 0.7861, 7.197), (3.962, 0.8005, 7.113), (4.045, 0.6783, 6.995), (4.033, 0.7623, 7.022), (3.989, 0.6126, 7.014), (3.868, 0.7192, 7.23), (3.928, 0.6331, 7.186), (4.058, 0.6134, 7.189), (4.006, 0.6305, 7.185), (4.078, 0.5865, 7.131), (3.966, 0.5997, 7.11), (4.028, 0.6028, 7.124), (4.114, 0.6034, 7.083), (4.025, 0.612, 7.042), (4.07, 0.6192, 7.072), (4.063, 0.6788, 7.23), (3.947, 0.7081, 7.23), (4.016, 0.6927, 7.222), (4.075, 0.68, 7.025), (4.148, 0.654, 7.07), (4.108, 0.6738, 7.058), (4.08, 0.7596, 7.059), (4.158, 0.7097, 7.1), (4.117, 0.7344, 7.09), (4.135, 0.7439, 7.159), (4.041, 0.7895, 7.143), (4.092, 0.765, 7.154), (4.098, 0.7332, 7.215), (3.986, 0.7725, 7.207), (4.053, 0.7479, 7.208), (3.84, 0.5482, 6.712), (3.854, 0.8368, 6.679), (3.994, 0.8389, 6.809), (3.71, 0.545, 6.579), (4.057, 0.7977, 6.867), (3.954, 0.5612, 6.825), (3.73, 0.7791, 6.563), (4.012, 0.5992, 6.873), (3.625, 0.6124, 6.487), (4.066, 0.6892, 6.873), (3.635, 0.6723, 6.486), (3.642, 0.5667, 6.516), (3.904, 0.5533, 6.782), (3.929, 0.8463, 6.752), (3.789, 0.8183, 6.616), (3.785, 0.5457, 6.653), (3.68, 0.5517, 6.552), (3.675, 0.73, 6.515), (3.406, 0.6633, 7.184), (3.296, 0.6608, 7.091), (3.631, 0.8404, 7.294), (3.509, 0.6665, 7.267), (3.606, 0.6915, 7.317), (3.26, 0.6627, 7.009), (3.654, 0.7638, 7.337), (3.247, 0.7601, 6.975), (3.241, 0.7051, 6.981), (3.51, 0.8892, 7.21), (3.399, 0.8845, 7.12), (3.288, 0.8334, 7.039), (3.323, 0.6879, 6.91), (3.329, 0.7435, 6.906), (3.338, 0.6451, 6.936), (3.359, 0.7922, 6.927), (3.366, 0.6319, 6.964), (3.567, 0.8928, 7.094), (3.513, 0.8903, 7.048), (3.461, 0.6545, 7.183), (3.505, 0.6535, 7.219), (3.496, 0.9012, 7.156), (3.455, 0.8987, 7.118), (3.227, 0.6734, 7.052), (3.212, 0.7764, 7.014), (3.201, 0.7159, 7.018), (3.183, 0.6927, 7.082), (3.152, 0.7384, 7.048), (3.159, 0.8026, 7.052), (0.4813, 0.3925, 10.94), (0.546, 0.5316, 11.73), (0.5038, 0.4624, 12.02), (0.5317, 0.5102, 11.25), (0.3194, 0.5145, 12.17), (0.0, 0.5407, 12.22), (0.5529, 0.5425, 11.51), (0.4165, 0.4883, 12.1), (0.5324, 0.5021, 11.88), (0.2476, 0.5229, 12.19), (0.1727, 0.5317, 12.21), (0.4797, 0.4337, 10.44), (0.4272, 0.3768, 10.69), (0.7485, 0.5894, 10.25), (1.27, 0.7881, 10.18), (1.916, 0.9061, 9.456), (1.478, 0.8771, 10.03), (0.8711, 0.6544, 10.22), (1.041, 0.7088, 10.22), (2.076, 0.9782, 9.237), (0.5827, 0.4708, 10.35), (1.76, 0.8975, 9.692), (1.703, 0.8915, 9.773), (0.1205, 0.5362, 12.21), (3.435, 0.9143, 7.424), (2.854, 1.098, 8.201), (2.715, 1.107, 8.367), (2.591, 1.072, 8.537), (2.371, 1.046, 8.865), (3.13, 1.069, 7.845), (1.135, 0.6875, 6.877), (1.067, 0.5971, 8.884), (0.8302, 0.576, 7.615), (1.224, 0.7138, 9.105), (1.49, 0.7287, 8.865), (0.9771, 0.6001, 7.168), (0.8917, 0.5942, 7.378), (1.178, 0.5888, 5.424), (1.239, 0.6776, 6.381), (1.234, 0.638, 5.993), (0.8981, 0.5814, 8.114), (1.053, 0.64, 7.039), (0.9879, 0.5393, 1.118), (1.03, 0.3995, 3.523), (1.02, 0.3717, 3.782), (1.055, 0.3935, 4.125), (1.185, 0.587, 5.226), (1.164, 0.5041, 4.74), (1.097, 0.4552, 4.294), (1.082, 0.4664, 3.101), (1.107, 0.5413, 2.48), (1.05, 0.5684, 1.555), (1.14, 0.4702, 4.531), (1.174, 0.5628, 4.993), (1.109, 0.5012, 2.79), (1.067, 0.5476, 2.053), (1.019, 0.5483, 0.8111), (1.083, 0.5409, 0.4417), (1.067, 0.5497, 0.5872), (1.085, 0.4777, 0.3448), (3.092, 0.7628, 7.143), (2.499, 0.8545, 7.787), (2.332, 0.8977, 7.993), (2.173, 0.867, 8.189), (1.868, 0.8064, 8.462), (2.764, 0.7867, 7.482), (0.2086, 0.5421, 10.81), (0.1939, 0.5332, 10.86), (0.1196, -0.1965, 10.58), (0.1524, -0.2349, 10.62), (0.0, 0.5504, 10.8), (0.0, 0.5397, 10.86), (0.2584, -0.02319, 10.55), (0.2536, -0.02044, 10.64), (0.2857, -0.01172, 10.56), (0.2842, -0.008964, 10.66), (0.4241, 0.1172, 10.65), (0.4551, 0.1331, 10.77), (0.4548, 0.3284, 10.75), (0.48, 0.3355, 10.83), (0.4313, 0.4344, 10.8), (0.444, 0.438, 10.88), (0.375, 0.5039, 10.83), (0.3788, 0.4984, 10.9), (0.2545, 0.5292, 10.86), (0.2657, 0.5358, 10.81), (0.3098, 0.5267, 10.87), (0.3154, 0.5319, 10.81), (0.1128, -0.2712, 10.6), (0.07895, -0.2309, 10.56), (0.227, -0.05023, 10.66), (0.2298, -0.04566, 10.56), (0.0, -0.2972, 10.6), (0.0, -0.2446, 10.53), (0.2105, -0.109, 10.66), (0.2062, -0.09172, 10.56), (0.188, -0.1849, 10.63), (0.1615, -0.1559, 10.57), (0.3301, 0.02731, 10.69), (0.3222, 0.02072, 10.59), (0.4724, 0.2578, 10.8), (0.446, 0.2474, 10.7), (0.1413, 0.5366, 10.86), (0.154, 0.5463, 10.8), (0.08569, -0.2814, 10.59), (0.06126, -0.2398, 10.55), (0.4633, 0.3873, 10.86), (0.4453, 0.3821, 10.78)], [], [(67, 1, 4, 71), (647, 2, 5, 650), (71, 4, 7, 79), (650, 5, 8, 646), (79, 7, 10, 68), (646, 8, 11, 648), (149, 142, 32, 69), (664, 147, 33, 641), (652, 56, 109, 656), (160, 139, 44, 153), (148, 145, 43, 72), (17, 18, 54, 53), (18, 19, 23, 54), (198, 20, 24, 194), (1655, 0, 3, 1658), (245, 241, 211), (29, 58, 213, 189), (1658, 3, 6, 1661), (54, 23, 188, 214), (1661, 6, 9, 1656), (145, 141, 40, 43), (141, 146, 37, 40), (200, 144, 34, 197), (1663, 140, 31, 1657), (640, 12, 50, 645), (19, 18, 46, 47), (1662, 1659, 35, 74), (1678, 1660, 36, 642), (199, 195, 38, 78), (666, 196, 39, 651), (78, 38, 41, 70), (651, 39, 42, 649), (70, 41, 44, 72), (649, 42, 45, 643), (180, 175, 48, 125), (665, 174, 49, 644), (126, 13, 51, 127), (18, 17, 52, 46), (177, 179, 46, 52), (22, 21, 53, 54), (100, 16, 106, 104), (25, 22, 54, 183), (81, 27, 57, 75), (27, 28, 58, 57), (28, 25, 183, 58), (85, 84, 64, 63), (636, 86, 59, 635), (89, 88, 65, 66), (93, 90, 62, 82), (91, 87, 60, 61), (90, 85, 63, 62), (84, 89, 66, 64), (92, 91, 61, 83), (88, 92, 83, 65), (86, 93, 82, 59), (101, 81, 75, 98), (17, 73, 77, 52), (176, 47, 46, 179), (40, 70, 72, 43), (37, 78, 70, 40), (197, 199, 78, 37), (1657, 1662, 74, 34), (139, 148, 72, 44), (140, 149, 69, 31), (6, 79, 68, 9), (3, 71, 79, 6), (0, 67, 71, 3), (82, 83, 61, 59), (62, 65, 83, 82), (63, 66, 65, 62), (60, 635, 59, 61), (64, 66, 63), (99, 80, 93, 86), (27, 81, 92, 88), (81, 101, 91, 92), (25, 28, 89, 84), (21, 22, 85, 90), (101, 15, 87, 91), (80, 21, 90, 93), (28, 27, 88, 89), (634, 99, 86, 636), (22, 25, 84, 85), (178, 177, 52, 77), (637, 14, 99, 634), (16, 100, 15, 101), (699, 639, 104, 653), (653, 104, 106, 654), (655, 102, 108, 656), (56, 14, 107, 109), (637, 100, 104, 639), (99, 116, 110, 80), (80, 110, 112, 111), (111, 112, 113, 73), (126, 128, 114, 13), (640, 657, 115, 12), (14, 56, 116, 99), (80, 111, 53, 21), (73, 17, 53, 111), (138, 131, 121, 129), (131, 132, 120, 121), (133, 134, 118, 124), (661, 130, 122, 659), (132, 136, 119, 120), (136, 133, 124, 119), (660, 137, 117, 658), (658, 659, 122, 118), (130, 138, 129, 122), (73, 113, 128, 126), (73, 126, 127, 77), (178, 180, 125, 76), (129, 124, 118, 122), (124, 129, 121, 119), (120, 119, 121), (625, 633, 138, 130), (698, 632, 137, 660), (631, 626, 133, 136), (629, 631, 136, 132), (697, 625, 130, 661), (626, 630, 134, 133), (628, 629, 132, 131), (633, 628, 131, 138), (9, 68, 149, 140), (98, 75, 148, 139), (1656, 9, 140, 1663), (193, 30, 144, 200), (58, 29, 146, 141), (57, 58, 141, 145), (75, 57, 145, 148), (150, 98, 139, 160), (648, 11, 147, 664), (68, 10, 142, 149), (10, 156, 161, 142), (172, 150, 160, 171), (41, 157, 153, 44), (38, 159, 157, 41), (195, 201, 159, 38), (1659, 1664, 152, 35), (171, 160, 153, 164), (142, 161, 151, 32), (7, 154, 156, 10), (4, 158, 154, 7), (1, 155, 158, 4), (662, 171, 164, 643), (663, 172, 171, 662), (156, 167, 173, 161), (157, 168, 164, 153), (159, 170, 168, 157), (201, 202, 170, 159), (1664, 1665, 163, 152), (161, 173, 162, 151), (154, 165, 167, 156), (158, 169, 165, 154), (155, 166, 169, 158), (150, 16, 101, 98), (16, 150, 172, 106), (654, 663, 97, 105), (77, 127, 180, 178), (76, 96, 177, 178), (95, 176, 179, 94), (96, 94, 179, 177), (645, 50, 174, 665), (127, 51, 175, 180), (54, 214, 212, 183), (183, 212, 213, 58), (243, 242, 248, 210, 208), (241, 243, 208, 207), (193, 29, 189, 205), (24, 26, 192, 190), (26, 30, 191, 192), (194, 24, 190, 206), (23, 194, 206, 188), (30, 193, 205, 191), (242, 244, 247, 248), (152, 163, 202, 201), (35, 152, 201, 195), (29, 193, 200, 146), (34, 74, 199, 197), (642, 36, 196, 666), (74, 35, 195, 199), (146, 200, 197, 37), (19, 198, 194, 23), (182, 181, 207, 208), (203, 185, 210, 209), (181, 204, 211, 207), (187, 184, 213, 212), (186, 215, 212, 214), (185, 182, 208, 210), (184, 203, 209, 249, 246, 213), (204, 186, 214, 211), (218, 215, 217, 216), (187, 212, 215, 218), (186, 204, 226, 223), (215, 186, 223, 227), (187, 218, 230, 224), (185, 203, 225, 222), (182, 185, 222, 220), (204, 181, 219, 226), (217, 215, 227, 229), (203, 184, 221, 225), (218, 216, 228, 230), (184, 187, 224, 221), (181, 182, 220, 219), (216, 217, 229, 228), (238, 237, 232, 233), (239, 238, 233, 231), (235, 231, 233, 234), (236, 234, 233, 232), (223, 226, 234, 236), (219, 235, 234, 226), (239, 231, 235, 240), (235, 219, 220, 240), (222, 239, 240, 220), (222, 225, 238, 239), (225, 221, 237, 238), (221, 224, 237), (230, 232, 237, 224), (228, 236, 232, 230), (227, 223, 229), (229, 223, 236, 228), (191, 205, 244, 242), (190, 192, 243, 241), (192, 191, 242, 243), (206, 190, 241, 245), (214, 188, 206, 245, 211), (209, 247, 249), (189, 213, 246), (205, 189, 246), (246, 244, 205), (248, 247, 209, 210), (249, 247, 244, 246), (211, 241, 207), (260, 259, 257, 258), (259, 261, 251, 257), (669, 260, 258, 667), (272, 271, 255, 253), (1667, 274, 254, 1666), (276, 275, 250, 256), (406, 273, 272, 253), (261, 276, 256, 251), (1742, 1737, 276, 261), (1754, 1729, 268, 271), (1756, 1731, 272, 273), (1752, 1723, 263, 270), (1737, 1735, 275, 276), (1762, 1733, 274, 1667), (1733, 1756, 273, 274), (1731, 1754, 271, 272), (1750, 1752, 270, 269), (1746, 1750, 269, 265), (1729, 1727, 266, 268), (1760, 1748, 267, 668), (1727, 1746, 265, 266), (1758, 1721, 260, 669), (1723, 1744, 262, 263), (1740, 1742, 261, 259), (1721, 1740, 259, 260), (676, 402, 292, 671), (405, 404, 278, 291), (402, 405, 291, 292), (404, 409, 285, 278), (409, 410, 277, 285), (1675, 407, 281, 1668), (280, 382, 383), (736, 724, 300, 307), (737, 725, 303, 306), (744, 726, 301, 672), (725, 736, 307, 303), (695, 566, 308, 673), (1696, 728, 310, 1685), (740, 729, 309, 299), (727, 730, 302, 295), (729, 731, 305, 309), (730, 732, 294, 302), (732, 739, 298, 294), (728, 733, 297, 310), (731, 734, 304, 305), (733, 740, 299, 297), (734, 737, 306, 304), (422, 424, 314, 328), (421, 426, 323, 327), (419, 422, 328, 325), (418, 420, 326, 324), (417, 419, 325, 322), (416, 418, 324, 318), (426, 417, 322, 323), (415, 425, 319, 316), (425, 416, 318, 319), (413, 423, 746, 313), (682, 414, 756, 751), (424, 413, 313, 314), (423, 412, 748, 746), (720, 704, 342, 340), (719, 708, 346, 339), (717, 720, 340, 337), (714, 719, 339, 334), (718, 707, 345, 338), (716, 718, 338, 336), (715, 717, 337, 335), (713, 716, 336, 333), (708, 715, 335, 346), (712, 706, 344, 332), (1695, 714, 334, 1687), (706, 713, 333, 344), (723, 712, 332, 675), (710, 745, 750, 330), (722, 711, 331, 681), (704, 710, 330, 342), (703, 709, 329, 341), (445, 448, 435, 440), (446, 450, 437, 443), (683, 452, 439, 677), (450, 445, 440, 437), (291, 278, 355, 349), (292, 291, 349, 354), (447, 453, 442, 441), (278, 285, 357, 355), (453, 454, 444, 442), (285, 277, 359, 357), (454, 449, 436, 444), (451, 447, 441, 438), (449, 446, 443, 436), (363, 387, 396, 397), (384, 388, 364, 368), (510, 384, 368, 505), (1673, 385, 365, 1669), (371, 389, 398, 394), (1670, 373, 392, 1674), (1676, 429, 373, 1670), (429, 430, 372, 373), (430, 428, 371, 372), (1669, 365, 374, 1671), (365, 366, 375, 374), (366, 367, 370, 375), (390, 386, 370, 367), (391, 390, 367, 366), (433, 389, 371, 428), (385, 391, 366, 365), (421, 327, 379, 431), (280, 383, 377, 281), (280, 451, 438, 382), (327, 320, 380, 379), (1686, 321, 378, 1688), (1668, 281, 377, 1672), (502, 359, 362, 509), (359, 277, 376, 362), (321, 326, 363, 378), (377, 383, 391, 385), (431, 379, 389, 433), (383, 382, 390, 391), (382, 381, 386, 390), (372, 371, 394, 393), (378, 363, 397, 401), (1672, 377, 385, 1673), (509, 362, 384, 510), (362, 376, 388, 384), (389, 379, 399, 398), (379, 380, 400, 399), (373, 372, 393, 392), (387, 369, 395, 396), (1688, 378, 401, 1689), (253, 255, 487, 486, 408, 411), (1666, 254, 407, 1675), (256, 250, 410, 409), (251, 256, 409, 404), (258, 257, 405, 402), (257, 251, 404, 405), (667, 258, 402, 676), (363, 432, 434, 387), (492, 431, 433, 493), (326, 420, 432, 363), (503, 421, 431, 492), (493, 433, 428, 506), (508, 506, 428, 430), (507, 508, 430, 429), (1677, 507, 429, 1676), (387, 434, 427, 369), (488, 494, 412, 423), (489, 495, 413, 424), (686, 496, 414, 682), (495, 488, 423, 413), (490, 498, 416, 425), (497, 490, 425, 415), (491, 499, 417, 426), (498, 500, 418, 416), (499, 501, 419, 417), (500, 502, 420, 418), (501, 504, 422, 419), (503, 491, 426, 421), (504, 489, 424, 422), (287, 289, 446, 449), (440, 435, 351, 347), (441, 442, 356, 350), (444, 436, 361, 358), (443, 437, 352, 348), (382, 438, 360, 381), (438, 441, 350, 360), (677, 439, 353, 679), (442, 444, 358, 356), (436, 443, 348, 361), (437, 440, 347, 352), (280, 282, 447, 451), (288, 287, 449, 454), (293, 288, 454, 453), (282, 293, 453, 447), (286, 290, 445, 450), (670, 683, 470, 466), (289, 286, 450, 446), (290, 485, 283, 448, 445), (455, 406, 253, 411), (286, 455, 411, 290), (274, 273, 406, 254), (293, 282, 456, 288), (282, 280, 458, 456), (280, 281, 407, 458), (288, 456, 457, 287), (456, 458, 459, 457), (458, 407, 254, 459), (287, 457, 286, 289), (457, 459, 455, 286), (459, 254, 406, 455), (477, 478, 460, 461), (685, 479, 462, 678), (475, 474, 466, 283), (684, 476, 284, 670), (435, 469, 467, 351), (494, 511, 468, 412), (448, 470, 469, 435), (709, 721, 465, 329), (412, 468, 747, 748), (724, 735, 464, 300), (466, 470, 448, 283), (480, 477, 461, 471), (472, 486, 487, 473), (471, 461, 475, 484), (408, 486, 472, 471), (271, 268, 255), (268, 266, 481, 255), (480, 482, 269, 270), (482, 483, 265, 269), (483, 481, 266, 265), (678, 462, 476, 684), (461, 460, 474, 475), (473, 255, 481, 483), (472, 473, 483, 482), (471, 472, 482, 480), (270, 263, 477, 480), (668, 267, 479, 685), (263, 262, 478, 477), (473, 487, 255), (283, 485, 484, 475), (408, 485, 290, 411), (408, 471, 484), (485, 408, 484), (351, 467, 511, 494), (361, 348, 489, 504), (360, 350, 491, 503), (358, 361, 504, 501), (357, 359, 502, 500), (356, 358, 501, 499), (355, 357, 500, 498), (350, 356, 499, 491), (354, 349, 490, 497), (349, 355, 498, 490), (352, 347, 488, 495), (679, 353, 496, 686), (348, 352, 495, 489), (347, 351, 494, 488), (1671, 374, 507, 1677), (374, 375, 508, 507), (375, 370, 506, 508), (386, 493, 506, 370), (360, 503, 492, 381), (381, 492, 493, 386), (432, 509, 510, 434), (420, 502, 509, 432), (434, 510, 505, 427), (672, 687, 515, 464), (696, 673, 308, 568), (687, 688, 512, 515), (515, 512, 516, 517), (464, 515, 517, 300), (543, 555, 752, 753), (554, 538, 531, 529), (553, 542, 535, 528), (551, 554, 529, 526), (548, 553, 528, 523), (552, 541, 534, 527), (550, 552, 527, 525), (549, 551, 526, 524), (547, 550, 525, 522), (542, 549, 524, 535), (546, 540, 533, 521), (1691, 548, 523, 1690), (540, 547, 522, 533), (692, 546, 521, 689), (544, 749, 755, 519), (691, 545, 757, 690), (538, 544, 519, 531), (537, 543, 753, 530), (341, 329, 543, 537), (342, 330, 544, 538), (681, 331, 545, 691), (330, 750, 749, 544), (675, 332, 546, 692), (344, 333, 547, 540), (1687, 334, 548, 1691), (332, 344, 540, 546), (346, 335, 549, 542), (333, 336, 550, 547), (335, 337, 551, 549), (336, 338, 552, 550), (338, 345, 541, 552), (334, 339, 553, 548), (337, 340, 554, 551), (339, 346, 542, 553), (340, 342, 538, 554), (329, 465, 555, 543), (516, 512, 556, 558), (688, 693, 556, 512), (560, 559, 561, 562), (558, 556, 563, 565), (693, 694, 563, 556), (565, 562, 561, 558), (572, 565, 563, 568), (727, 295, 308, 742), (743, 741, 566, 695), (741, 521, 533, 742), (571, 559, 560, 570), (573, 562, 565, 572), (570, 560, 562, 573), (294, 570, 573, 302), (302, 573, 572, 295), (298, 571, 570, 294), (295, 572, 568, 308), (694, 696, 568, 563), (616, 608, 585, 586), (617, 609, 590, 588), (618, 616, 586, 577), (619, 610, 579, 580), (620, 611, 576, 574), (610, 612, 581, 579), (621, 613, 589, 587), (622, 618, 577, 582), (612, 614, 578, 581), (613, 617, 588, 589), (614, 622, 582, 578), (608, 621, 587, 585), (623, 619, 580, 583), (1694, 615, 584, 1692), (609, 624, 575, 590), (615, 620, 574, 584), (611, 623, 583, 576), (299, 309, 605, 598), (310, 297, 599, 606), (571, 298, 607, 593), (1685, 310, 606, 1693), (309, 305, 597, 605), (516, 558, 602, 591), (303, 307, 603, 604), (561, 559, 594, 601), (306, 303, 604, 600), (307, 300, 595, 603), (558, 561, 601, 602), (304, 306, 600, 596), (297, 299, 598, 599), (305, 304, 596, 597), (300, 517, 592, 595), (559, 571, 593, 594), (517, 516, 591, 592), (598, 605, 623, 611), (606, 599, 620, 615), (593, 607, 624, 609), (1693, 606, 615, 1694), (605, 597, 619, 623), (591, 602, 621, 608), (604, 603, 622, 614), (601, 594, 617, 613), (600, 604, 614, 612), (603, 595, 618, 622), (602, 601, 613, 621), (596, 600, 612, 610), (599, 598, 611, 620), (597, 596, 610, 619), (595, 592, 616, 618), (594, 593, 609, 617), (592, 591, 608, 616), (128, 113, 628, 633), (113, 112, 629, 628), (116, 56, 630, 626), (657, 114, 625, 697), (112, 110, 631, 629), (110, 116, 626, 631), (652, 55, 632, 698), (114, 128, 633, 625), (14, 637, 639, 107), (655, 107, 639, 699), (100, 637, 634, 15), (15, 634, 636, 87), (87, 636, 635, 60), (102, 655, 699, 638), (56, 652, 698, 630), (115, 657, 697, 627), (564, 569, 696, 694), (738, 743, 695, 567), (557, 564, 694, 693), (514, 557, 693, 688), (343, 675, 692, 539), (465, 681, 691, 555), (555, 691, 690, 752), (539, 692, 689, 532), (513, 514, 688, 687), (569, 296, 673, 696), (301, 513, 687, 672), (467, 679, 686, 511), (262, 668, 685, 478), (460, 678, 684, 474), (474, 684, 670, 466), (478, 685, 678, 460), (284, 452, 683, 670), (469, 677, 679, 467), (511, 686, 682, 468), (252, 667, 676, 403), (470, 683, 677, 469), (721, 722, 681, 465), (705, 723, 675, 343), (468, 682, 751, 747), (567, 695, 673, 296), (735, 744, 672, 464), (403, 676, 671, 279), (1725, 1758, 669, 264), (1744, 1760, 668, 262), (264, 669, 667, 252), (163, 642, 666, 202), (51, 645, 665, 175), (106, 172, 663, 654), (97, 663, 662, 143), (143, 662, 643, 45), (167, 648, 664, 173), (627, 697, 661, 135), (630, 698, 660, 134), (117, 123, 659, 658), (134, 660, 658, 118), (135, 661, 659, 123), (13, 114, 657, 640), (107, 655, 656, 109), (103, 653, 654, 105), (638, 699, 653, 103), (175, 665, 644, 48), (168, 649, 643, 164), (170, 651, 649, 168), (202, 666, 651, 170), (1665, 1678, 642, 163), (13, 640, 645, 51), (55, 652, 656, 108), (173, 664, 641, 162), (165, 646, 648, 167), (169, 650, 646, 165), (166, 647, 650, 169), (292, 354, 497, 700), (316, 700, 497, 415), (701, 702, 674, 317), (279, 671, 702, 701), (700, 316, 674, 702), (292, 700, 702, 671), (317, 674, 723, 705), (463, 680, 722, 721), (311, 463, 721, 709), (312, 311, 709, 703), (314, 313, 710, 704), (680, 315, 711, 722), (313, 746, 745, 710), (674, 316, 712, 723), (319, 318, 713, 706), (1686, 320, 714, 1695), (316, 319, 706, 712), (323, 322, 715, 708), (318, 324, 716, 713), (322, 325, 717, 715), (324, 326, 718, 716), (326, 321, 707, 718), (320, 327, 719, 714), (325, 328, 720, 717), (327, 323, 708, 719), (328, 314, 704, 720), (536, 754, 744, 735), (532, 689, 743, 738), (566, 741, 742, 308), (689, 521, 741, 743), (522, 727, 742, 533), (518, 536, 735, 724), (529, 531, 737, 734), (528, 535, 740, 733), (526, 529, 734, 731), (523, 528, 733, 728), (527, 534, 739, 732), (525, 527, 732, 730), (524, 526, 731, 729), (522, 525, 730, 727), (535, 524, 729, 740), (1690, 523, 728, 1696), (519, 755, 736, 725), (754, 520, 726, 744), (531, 519, 725, 737), (755, 518, 724, 736), (312, 703, 745, 746), (463, 311, 748, 747), (311, 312, 746, 748), (341, 537, 749, 750), (680, 463, 747, 751), (753, 752, 536, 518), (752, 690, 754, 536), (530, 753, 518, 755), (537, 530, 755, 749), (315, 680, 751, 756), (690, 757, 520, 754), (703, 341, 750, 745), (831, 834, 812, 776), (843, 846, 808, 782), (1703, 858, 796, 1700), (864, 835, 805, 794), (850, 855, 788, 790), (870, 873, 823, 800), (889, 894, 770, 761), (882, 927, 765, 763), (826, 831, 776, 778), (838, 843, 782, 784), (834, 876, 815, 812), (913, 886, 760, 758), (876, 847, 821, 815), (1706, 906, 768, 1697), (858, 864, 794, 796), (865, 870, 800, 802), (846, 865, 802, 808), (916, 921, 773, 771), (898, 895, 766, 762), (921, 910, 772, 773), (873, 859, 817, 823), (910, 907, 774, 772), (927, 898, 762, 765), (847, 838, 784, 821), (835, 826, 778, 805), (894, 922, 769, 770), (886, 883, 767, 760), (922, 916, 771, 769), (859, 850, 790, 817), (906, 913, 758, 768), (907, 901, 759, 774), (895, 889, 761, 766), (883, 877, 764, 767), (824, 799, 801, 825), (825, 801, 800, 823), (806, 793, 795, 807), (807, 795, 794, 805), (785, 820, 822, 786), (786, 822, 821, 784), (818, 824, 825, 819), (819, 825, 823, 817), (820, 814, 816, 822), (822, 816, 815, 821), (791, 818, 819, 792), (792, 819, 817, 790), (814, 811, 813, 816), (816, 813, 812, 815), (809, 781, 783, 810), (810, 783, 782, 808), (811, 775, 777, 813), (813, 777, 776, 812), (803, 809, 810, 804), (804, 810, 808, 802), (779, 806, 807, 780), (780, 807, 805, 778), (799, 803, 804, 801), (801, 804, 802, 800), (1698, 787, 789, 1699), (1699, 789, 788, 1700), (793, 797, 798, 795), (795, 798, 796, 794), (787, 791, 792, 789), (789, 792, 790, 788), (781, 785, 786, 783), (783, 786, 784, 782), (775, 779, 780, 777), (777, 780, 778, 776), (877, 882, 763, 764), (588, 590, 852, 861), (956, 953, 851, 860), (939, 936, 850, 859), (576, 583, 828, 837), (948, 945, 827, 836), (931, 928, 826, 835), (578, 582, 840, 849), (952, 949, 839, 848), (935, 932, 838, 847), (589, 588, 861, 871), (960, 956, 860, 872), (943, 939, 859, 873), (586, 585, 867, 844), (951, 958, 866, 845), (934, 941, 865, 846), (585, 587, 868, 867), (958, 959, 869, 866), (941, 942, 870, 865), (584, 574, 862, 856), (955, 957, 863, 857), (938, 940, 864, 858), (581, 578, 849, 874), (961, 952, 848, 875), (944, 935, 847, 876), (579, 581, 874, 832), (947, 961, 875, 833), (930, 944, 876, 834), (582, 577, 841, 840), (949, 950, 842, 839), (932, 933, 843, 838), (583, 580, 829, 828), (945, 946, 830, 827), (928, 929, 831, 826), (587, 589, 871, 868), (959, 960, 872, 869), (942, 943, 873, 870), (590, 575, 853, 852), (953, 954, 854, 851), (936, 937, 855, 850), (574, 576, 837, 862), (957, 948, 836, 863), (940, 931, 835, 864), (1692, 584, 856, 1701), (1708, 955, 857, 1702), (1707, 938, 858, 1703), (577, 586, 844, 841), (950, 951, 845, 842), (933, 934, 846, 843), (580, 579, 832, 829), (946, 947, 833, 830), (929, 930, 834, 831), (775, 811, 880, 879), (962, 963, 881, 878), (979, 980, 882, 877), (779, 775, 879, 885), (964, 962, 878, 884), (981, 979, 877, 883), (785, 781, 891, 897), (968, 966, 890, 896), (985, 983, 889, 895), (791, 787, 903, 909), (972, 970, 902, 908), (989, 987, 901, 907), (797, 793, 915, 904), (971, 974, 914, 905), (988, 991, 913, 906), (803, 799, 918, 924), (977, 975, 917, 923), (994, 992, 916, 922), (806, 779, 885, 888), (965, 964, 884, 887), (982, 981, 883, 886), (809, 803, 924, 892), (967, 977, 923, 893), (984, 994, 922, 894), (814, 820, 900, 925), (978, 969, 899, 926), (995, 986, 898, 927), (818, 791, 909, 912), (973, 972, 908, 911), (990, 989, 907, 910), (824, 818, 912, 919), (976, 973, 911, 920), (993, 990, 910, 921), (820, 785, 897, 900), (969, 968, 896, 899), (986, 985, 895, 898), (799, 824, 919, 918), (975, 976, 920, 917), (992, 993, 921, 916), (1698, 797, 904, 1704), (1709, 971, 905, 1705), (1710, 988, 906, 1706), (793, 806, 888, 915), (974, 965, 887, 914), (991, 982, 886, 913), (811, 814, 925, 880), (963, 978, 926, 881), (980, 995, 927, 882), (781, 809, 892, 891), (966, 967, 893, 890), (983, 984, 894, 889), (830, 833, 930, 929), (842, 845, 934, 933), (1702, 857, 938, 1707), (863, 836, 931, 940), (851, 854, 937, 936), (869, 872, 943, 942), (827, 830, 929, 928), (839, 842, 933, 932), (833, 875, 944, 930), (875, 848, 935, 944), (857, 863, 940, 938), (866, 869, 942, 941), (845, 866, 941, 934), (872, 860, 939, 943), (848, 839, 932, 935), (836, 827, 928, 931), (860, 851, 936, 939), (829, 832, 947, 946), (841, 844, 951, 950), (1701, 856, 955, 1708), (862, 837, 948, 957), (852, 853, 954, 953), (868, 871, 960, 959), (828, 829, 946, 945), (840, 841, 950, 949), (832, 874, 961, 947), (874, 849, 952, 961), (856, 862, 957, 955), (867, 868, 959, 958), (844, 867, 958, 951), (871, 861, 956, 960), (849, 840, 949, 952), (837, 828, 945, 948), (861, 852, 953, 956), (891, 892, 967, 966), (880, 925, 978, 963), (915, 888, 965, 974), (1704, 904, 971, 1709), (918, 919, 976, 975), (900, 897, 968, 969), (919, 912, 973, 976), (912, 909, 972, 973), (925, 900, 969, 978), (892, 924, 977, 967), (888, 885, 964, 965), (924, 918, 975, 977), (904, 915, 974, 971), (909, 903, 970, 972), (897, 891, 966, 968), (885, 879, 962, 964), (879, 880, 963, 962), (890, 893, 984, 983), (881, 926, 995, 980), (914, 887, 982, 991), (1705, 905, 988, 1710), (917, 920, 993, 992), (899, 896, 985, 986), (920, 911, 990, 993), (911, 908, 989, 990), (926, 899, 986, 995), (893, 923, 994, 984), (887, 884, 981, 982), (923, 917, 992, 994), (905, 914, 991, 988), (908, 902, 987, 989), (896, 890, 983, 985), (884, 878, 979, 981), (878, 881, 980, 979), (761, 770, 1008, 999), (763, 765, 1003, 1001), (772, 774, 1012, 1010), (765, 762, 1000, 1003), (773, 772, 1010, 1011), (762, 766, 1004, 1000), (758, 760, 998, 996), (771, 773, 1011, 1009), (767, 764, 1002, 1005), (766, 761, 999, 1004), (774, 759, 997, 1012), (768, 758, 996, 1006), (1697, 768, 1006, 1711), (769, 771, 1009, 1007), (760, 767, 1005, 998), (770, 769, 1007, 1008), (764, 763, 1001, 1002), (1098, 1090, 1021, 1017), (1099, 1091, 1015, 1107, 1013), (1100, 1092, 1028, 1026), (1101, 1093, 1019, 1022), (1090, 1094, 1016, 1123, 1021), (1102, 1095, 1014, 1029), (1103, 1099, 1013, 1109, 1111, 1023), (1095, 1714, 1103, 1023, 1113, 1014), (1104, 1100, 1026, 1024), (1091, 1101, 1022, 1015), (1105, 1104, 1024, 1115, 1117, 1025), (1093, 1096, 1018, 1019), (1094, 1105, 1025, 1119, 1122, 1016), (1096, 1097, 1020, 1018), (1106, 1102, 1029, 1027), (1097, 1098, 1017, 1020), (1092, 1106, 1027, 1028), (1198, 1180, 1040, 1038), (1154, 1015, 1062, 1166), (1200, 1194, 1118, 1039), (1020, 1017, 1066, 1065), (1201, 1196, 1121, 1033), (1202, 1181, 1043, 1041), (1203, 1202, 1041, 1042), (1182, 1183, 1035, 1034), (1204, 1189, 1108, 1030), (1180, 1203, 1042, 1040), (1018, 1020, 1065, 1063), (1183, 1197, 1124, 1035), (1181, 1184, 1031, 1043), (1205, 1191, 1112, 1037), (1184, 1192, 1114, 1031), (1084, 1081, 1060, 1048), (1089, 1073, 1045, 1059), (1081, 1077, 1054, 1060), (1088, 1089, 1059, 1058), (1086, 1080, 1057, 1052), (1085, 1088, 1058, 1050), (1080, 1079, 1056, 1057), (1083, 1076, 1051, 1046), (1079, 1075, 1049, 1056), (1713, 1078, 1055, 1712), (1078, 1074, 1047, 1055), (1077, 1087, 1053, 1054), (1082, 1086, 1052, 1044), (1076, 1085, 1050, 1051), (1075, 1084, 1048, 1049), (1074, 1083, 1046, 1047), (1073, 1082, 1044, 1045), (1206, 1185, 1067, 1068), (1207, 1186, 1069, 1070), (1186, 1187, 1071, 1069), (1187, 1188, 1072, 1071), (1185, 1207, 1070, 1067), (1015, 1022, 1061, 1062), (1038, 1040, 1128, 1036), (1019, 1018, 1063, 1064), (1182, 1034, 1072, 1188), (1022, 1019, 1064, 1061), (1000, 1004, 1082, 1073), (996, 998, 1083, 1074), (1009, 1011, 1084, 1075), (1005, 1002, 1085, 1076), (1004, 999, 1086, 1082), (1012, 997, 1087, 1077), (1006, 996, 1074, 1078), (1711, 1006, 1078, 1713), (1007, 1009, 1075, 1079), (998, 1005, 1076, 1083), (1008, 1007, 1079, 1080), (1002, 1001, 1088, 1085), (999, 1008, 1080, 1086), (1001, 1003, 1089, 1088), (1010, 1012, 1077, 1081), (1003, 1000, 1073, 1089), (1011, 1010, 1081, 1084), (1048, 1060, 1106, 1092), (1059, 1045, 1098, 1097), (1060, 1054, 1102, 1106), (1058, 1059, 1097, 1096), (1052, 1057, 1105, 1094), (1050, 1058, 1096, 1093), (1057, 1056, 1104, 1105), (1046, 1051, 1101, 1091), (1056, 1049, 1100, 1104), (1712, 1055, 1103, 1714), (1055, 1047, 1099, 1103), (1054, 1053, 1095, 1102), (1044, 1052, 1094, 1090), (1051, 1050, 1093, 1101), (1049, 1048, 1092, 1100), (1047, 1046, 1091, 1099), (1045, 1044, 1090, 1098), (1171, 1107, 1015, 1154), (1172, 1109, 1013, 1162), (1173, 1111, 1109, 1172), (1174, 1113, 1023, 1164), (1175, 1115, 1024, 1153), (1176, 1117, 1115, 1175), (1177, 1119, 1025, 1155), (1178, 1122, 1119, 1177), (1179, 1123, 1016, 1156), (1042, 1041, 1125, 1126), (1127, 1125, 1041, 1043), (1040, 1042, 1126, 1128), (1126, 1125, 1127, 1128), (1129, 1116, 1038, 1036), (1130, 1127, 1043, 1031), (1131, 1130, 1031, 1114), (1132, 1131, 1114, 1037), (1133, 1132, 1037, 1112), (1118, 1116, 1129, 1134), (1039, 1118, 1134, 1135), (1120, 1039, 1135, 1136), (1121, 1120, 1136, 1137), (1033, 1121, 1137, 1138), (1124, 1033, 1138, 1139), (1140, 1133, 1112, 1110), (1141, 1140, 1110, 1030), (1142, 1141, 1030, 1108), (1143, 1142, 1108, 1032), (1036, 1128, 1127, 1130), (1129, 1036, 1130, 1131), (1134, 1129, 1131, 1132), (1135, 1134, 1132, 1133), (1136, 1135, 1133, 1140), (1137, 1136, 1140, 1141), (1138, 1137, 1141, 1142), (1139, 1138, 1142, 1143), (1035, 1124, 1139, 1144), (1145, 1143, 1032, 1068), (1146, 1145, 1068, 1067), (1034, 1035, 1144, 1147), (1072, 1034, 1147, 1148), (1149, 1146, 1067, 1070), (1071, 1072, 1148, 1150), (1069, 1071, 1150, 1151), (1149, 1070, 1069, 1151), (1144, 1139, 1143, 1145), (1147, 1144, 1145, 1146), (1148, 1147, 1146, 1149), (1150, 1148, 1149, 1151), (1197, 1179, 1156, 1201), (1196, 1178, 1177, 1195), (1195, 1177, 1155, 1200), (1194, 1176, 1175, 1193), (1193, 1175, 1153, 1198), (1192, 1174, 1164, 1205), (1191, 1173, 1172, 1190), (1190, 1172, 1162, 1204), (1189, 1171, 1154, 1199), (1017, 1159, 1170, 1066), (1061, 1064, 1168, 1165), (1065, 1066, 1170, 1169), (1063, 1065, 1169, 1167), (1064, 1063, 1167, 1168), (1062, 1061, 1165, 1166), (1014, 1113, 1174, 1163), (1023, 1111, 1173, 1164), (1029, 1014, 1163, 1157), (1021, 1123, 1179, 1161), (1026, 1028, 1160, 1152), (1013, 1107, 1171, 1162), (1017, 1021, 1161, 1159), (1028, 1027, 1158, 1160), (1027, 1029, 1157, 1158), (1016, 1122, 1178, 1156), (1025, 1117, 1176, 1155), (1199, 1154, 1166, 1206), (1024, 1026, 1152, 1153), (1032, 1199, 1206, 1068), (1108, 1189, 1199, 1032), (1110, 1190, 1204, 1030), (1112, 1191, 1190, 1110), (1114, 1192, 1205, 1037), (1116, 1193, 1198, 1038), (1118, 1194, 1193, 1116), (1120, 1195, 1200, 1039), (1121, 1196, 1195, 1120), (1124, 1197, 1201, 1033), (1159, 1182, 1188, 1170), (1165, 1168, 1207, 1185), (1169, 1170, 1188, 1187), (1167, 1169, 1187, 1186), (1168, 1167, 1186, 1207), (1166, 1165, 1185, 1206), (1163, 1174, 1192, 1184), (1164, 1173, 1191, 1205), (1157, 1163, 1184, 1181), (1161, 1179, 1197, 1183), (1152, 1160, 1203, 1180), (1162, 1171, 1189, 1204), (1159, 1161, 1183, 1182), (1160, 1158, 1202, 1203), (1158, 1157, 1181, 1202), (1156, 1178, 1196, 1201), (1155, 1176, 1194, 1200), (1153, 1152, 1180, 1198), (1249, 1250, 1234, 1219), (1253, 1254, 1237, 1225), (1256, 1255, 1230, 1245), (1248, 1249, 1219, 1221), (1683, 1253, 1225, 1682), (1262, 1263, 1209, 1208), (1719, 1257, 1243, 1718), (1720, 1267, 1217, 1715), (1254, 1251, 1239, 1237), (1257, 1256, 1245, 1243), (1267, 1266, 1213, 1217), (1266, 1265, 1212, 1213), (1263, 1261, 1210, 1209), (1261, 1260, 1214, 1210), (1255, 1252, 1227, 1230), (1251, 1248, 1221, 1239), (1265, 1264, 1211, 1212), (1684, 1262, 1208, 1679), (1260, 1258, 1215, 1214), (1246, 1242, 1244, 1247), (1247, 1244, 1243, 1245), (1240, 1236, 1238, 1241), (1241, 1238, 1237, 1239), (1231, 1246, 1247, 1232), (1232, 1247, 1245, 1230), (1716, 1233, 1235, 1717), (1717, 1235, 1234, 1718), (1222, 1240, 1241, 1223), (1223, 1241, 1239, 1221), (1236, 1224, 1226, 1238), (1238, 1226, 1225, 1237), (1233, 1218, 1220, 1235), (1235, 1220, 1219, 1234), (1228, 1231, 1232, 1229), (1229, 1232, 1230, 1227), (1680, 1228, 1229, 1681), (1681, 1229, 1227, 1682), (1218, 1222, 1223, 1220), (1220, 1223, 1221, 1219), (1258, 1259, 1216, 1215), (394, 398, 1248, 1251), (396, 395, 1252, 1255), (401, 397, 1256, 1257), (393, 394, 1251, 1254), (1689, 401, 1257, 1719), (1674, 392, 1253, 1683), (398, 399, 1249, 1248), (397, 396, 1255, 1256), (392, 393, 1254, 1253), (399, 400, 1250, 1249), (1218, 1233, 1259, 1258), (1222, 1218, 1258, 1260), (1680, 1224, 1262, 1684), (1231, 1228, 1264, 1265), (1240, 1222, 1260, 1261), (1236, 1240, 1261, 1263), (1246, 1231, 1265, 1266), (1242, 1246, 1266, 1267), (1716, 1242, 1267, 1720), (1224, 1236, 1263, 1262), (1458, 1448, 1284, 1340), (1469, 1459, 1277, 1341), (1457, 1449, 1280, 1346), (1340, 1284, 1285, 1342), (1350, 1332, 1278, 1343), (1468, 1460, 1283, 1345), (1342, 1285, 1286, 1344), (1349, 1282, 1281, 1347), (1479, 1474, 1279, 1348), (1344, 1286, 1282, 1349), (1632, 1307, 1312, 1628), (1583, 1594, 1606, 1578), (1313, 1327, 1326, 1314), (1306, 1642, 1475, 1305), (1475, 1476, 1304, 1305), (1628, 1312, 1450, 1635), (1312, 1311, 1298, 1450), (1311, 1310, 1297, 1298), (1630, 1299, 1307, 1632), (1320, 1308, 1323, 1319), (1315, 1328, 1327, 1313), (1292, 1462, 1291, 1453), (1462, 1463, 1290, 1291), (1639, 1333, 1302, 1638), (1333, 1334, 1303, 1302), (1629, 1287, 1299, 1630), (1287, 1288, 1300, 1299), (1288, 1289, 1301, 1300), (1635, 1450, 1643, 1647), (1643, 1451, 1296, 1644), (1451, 1452, 1295, 1296), (1636, 1464, 1471, 1637), (1464, 1465, 1293, 1471), (1465, 1466, 1294, 1293), (1287, 1461, 1454, 1288), (1454, 1455, 1289, 1288), (1317, 1322, 1321, 1318), (1580, 1596, 1591, 1582), (1579, 1603, 1599, 1581), (1314, 1326, 1325, 1316), (1319, 1323, 1328, 1315), (1576, 1588, 1584, 1577), (1316, 1325, 1322, 1317), (1578, 1606, 1603, 1579), (1323, 1324, 1327, 1328), (1324, 1325, 1326, 1327), (1308, 1321, 1324, 1323), (1321, 1322, 1325, 1324), (1318, 1321, 1308, 1320), (1587, 1318, 1320, 1585), (1582, 1591, 1588, 1576), (1581, 1599, 1596, 1580), (1361, 1385, 1383, 1371), (1382, 1354, 1356, 1380), (1456, 1449, 1281, 1329), (1472, 1473, 1334, 1333), (1641, 1472, 1333, 1639), (1478, 1470, 1332, 1350), (1302, 1303, 1339, 1338), (1638, 1302, 1338, 1640), (1343, 1278, 1336, 1351), (1477, 1331, 1279, 1474), (1616, 1343, 1351, 1619), (1625, 1478, 1350, 1618), (1617, 1344, 1349, 1612), (1624, 1479, 1348, 1611), (1612, 1349, 1347, 1610), (1615, 1342, 1344, 1617), (1623, 1468, 1345, 1608), (1618, 1350, 1343, 1616), (1613, 1340, 1342, 1615), (1621, 1457, 1346, 1609), (1622, 1469, 1341, 1614), (1620, 1458, 1340, 1613), (1357, 1352, 1353, 1356), (1354, 1355, 1357, 1356), (1364, 1391, 1389, 1374), (1358, 1379, 1377, 1368), (1371, 1383, 1379, 1358), (1374, 1389, 1385, 1361), (1388, 1357, 1355, 1386), (1368, 1377, 1391, 1364), (1397, 1373, 1362, 1398), (1396, 1367, 1365, 1399), (1392, 1352, 1357, 1388), (1386, 1355, 1354, 1382), (1380, 1356, 1353, 1376), (1399, 1365, 1373, 1397), (1395, 1359, 1367, 1396), (1398, 1362, 1370, 1394), (1371, 1372, 1363, 1361), (1372, 1370, 1362, 1363), (1368, 1369, 1360, 1358), (1369, 1367, 1359, 1360), (1374, 1375, 1366, 1364), (1375, 1373, 1365, 1366), (1364, 1366, 1369, 1368), (1366, 1365, 1367, 1369), (1358, 1360, 1372, 1371), (1360, 1359, 1370, 1372), (1361, 1363, 1375, 1374), (1363, 1362, 1373, 1375), (1394, 1370, 1359, 1395), (1386, 1387, 1390, 1388), (1387, 1385, 1389, 1390), (1380, 1381, 1384, 1382), (1381, 1379, 1383, 1384), (1392, 1393, 1378, 1376), (1393, 1391, 1377, 1378), (1388, 1390, 1393, 1392), (1390, 1389, 1391, 1393), (1376, 1378, 1381, 1380), (1378, 1377, 1379, 1381), (1382, 1384, 1387, 1386), (1384, 1383, 1385, 1387), (1376, 1353, 1352, 1392), (1285, 1394, 1395, 1286), (1284, 1398, 1394, 1285), (1286, 1395, 1396, 1282), (1281, 1399, 1397, 1329), (1282, 1396, 1399, 1281), (1329, 1397, 1398, 1284), (1409, 1433, 1431, 1419), (1430, 1402, 1404, 1428), (1405, 1400, 1401, 1404), (1402, 1403, 1405, 1404), (1412, 1439, 1437, 1422), (1406, 1427, 1425, 1416), (1419, 1431, 1427, 1406), (1422, 1437, 1433, 1409), (1436, 1405, 1403, 1434), (1416, 1425, 1439, 1412), (1445, 1421, 1410, 1446), (1444, 1415, 1413, 1447), (1440, 1400, 1405, 1436), (1434, 1403, 1402, 1430), (1428, 1404, 1401, 1424), (1447, 1413, 1421, 1445), (1443, 1407, 1415, 1444), (1446, 1410, 1418, 1442), (1419, 1420, 1411, 1409), (1420, 1418, 1410, 1411), (1416, 1417, 1408, 1406), (1417, 1415, 1407, 1408), (1422, 1423, 1414, 1412), (1423, 1421, 1413, 1414), (1412, 1414, 1417, 1416), (1414, 1413, 1415, 1417), (1406, 1408, 1420, 1419), (1408, 1407, 1418, 1420), (1409, 1411, 1423, 1422), (1411, 1410, 1421, 1423), (1442, 1418, 1407, 1443), (1434, 1435, 1438, 1436), (1435, 1433, 1437, 1438), (1428, 1429, 1432, 1430), (1429, 1427, 1431, 1432), (1440, 1441, 1426, 1424), (1441, 1439, 1425, 1426), (1436, 1438, 1441, 1440), (1438, 1437, 1439, 1441), (1424, 1426, 1429, 1428), (1426, 1425, 1427, 1429), (1430, 1432, 1435, 1434), (1432, 1431, 1433, 1435), (1424, 1401, 1400, 1440), (1608, 1345, 1458, 1620), (1610, 1347, 1457, 1621), (1284, 1448, 1456, 1329), (1291, 1290, 1455, 1454), (1453, 1291, 1454, 1461), (1298, 1297, 1452, 1451), (1450, 1298, 1451, 1643), (1347, 1281, 1449, 1457), (1345, 1283, 1448, 1458), (1609, 1346, 1469, 1622), (1611, 1348, 1468, 1623), (1283, 1460, 1467, 1330), (1330, 1467, 1459, 1280), (1296, 1295, 1466, 1465), (1464, 1644, 1296, 1465), (1305, 1304, 1463, 1462), (1306, 1305, 1462, 1292), (1627, 1306, 1292, 1626), (1348, 1279, 1460, 1468), (1346, 1280, 1459, 1469), (1619, 1351, 1479, 1624), (1614, 1341, 1478, 1625), (1277, 1331, 1477, 1470), (1341, 1277, 1470, 1478), (1471, 1293, 1472, 1641), (1293, 1294, 1473, 1472), (1338, 1339, 1476, 1475), (1640, 1338, 1475, 1642), (1351, 1336, 1474, 1479), (1447, 1280, 1449, 1444), (1444, 1449, 1456, 1443), (1443, 1456, 1448, 1442), (1442, 1448, 1283, 1446), (1446, 1283, 1330, 1445), (1445, 1330, 1280, 1447), (1489, 1513, 1511, 1499), (1510, 1482, 1484, 1508), (1485, 1480, 1481, 1484), (1482, 1483, 1485, 1484), (1492, 1519, 1517, 1502), (1486, 1507, 1505, 1496), (1499, 1511, 1507, 1486), (1502, 1517, 1513, 1489), (1516, 1485, 1483, 1514), (1496, 1505, 1519, 1492), (1525, 1501, 1490, 1526), (1524, 1495, 1493, 1527), (1520, 1480, 1485, 1516), (1514, 1483, 1482, 1510), (1508, 1484, 1481, 1504), (1527, 1493, 1501, 1525), (1523, 1487, 1495, 1524), (1526, 1490, 1498, 1522), (1499, 1500, 1491, 1489), (1500, 1498, 1490, 1491), (1496, 1497, 1488, 1486), (1497, 1495, 1487, 1488), (1502, 1503, 1494, 1492), (1503, 1501, 1493, 1494), (1492, 1494, 1497, 1496), (1494, 1493, 1495, 1497), (1486, 1488, 1500, 1499), (1488, 1487, 1498, 1500), (1489, 1491, 1503, 1502), (1491, 1490, 1501, 1503), (1522, 1498, 1487, 1523), (1514, 1515, 1518, 1516), (1515, 1513, 1517, 1518), (1508, 1509, 1512, 1510), (1509, 1507, 1511, 1512), (1520, 1521, 1506, 1504), (1521, 1519, 1505, 1506), (1516, 1518, 1521, 1520), (1518, 1517, 1519, 1521), (1504, 1506, 1509, 1508), (1506, 1505, 1507, 1509), (1510, 1512, 1515, 1514), (1512, 1511, 1513, 1515), (1504, 1481, 1480, 1520), (1527, 1277, 1459, 1524), (1524, 1459, 1467, 1523), (1523, 1467, 1460, 1522), (1522, 1460, 1279, 1526), (1526, 1279, 1331, 1525), (1525, 1331, 1277, 1527), (1537, 1561, 1559, 1547), (1558, 1530, 1532, 1556), (1533, 1528, 1529, 1532), (1530, 1531, 1533, 1532), (1540, 1567, 1565, 1550), (1534, 1555, 1553, 1544), (1547, 1559, 1555, 1534), (1550, 1565, 1561, 1537), (1564, 1533, 1531, 1562), (1544, 1553, 1567, 1540), (1573, 1549, 1538, 1574), (1572, 1543, 1541, 1575), (1568, 1528, 1533, 1564), (1562, 1531, 1530, 1558), (1556, 1532, 1529, 1552), (1575, 1541, 1549, 1573), (1571, 1535, 1543, 1572), (1574, 1538, 1546, 1570), (1547, 1548, 1539, 1537), (1548, 1546, 1538, 1539), (1544, 1545, 1536, 1534), (1545, 1543, 1535, 1536), (1550, 1551, 1542, 1540), (1551, 1549, 1541, 1542), (1540, 1542, 1545, 1544), (1542, 1541, 1543, 1545), (1534, 1536, 1548, 1547), (1536, 1535, 1546, 1548), (1537, 1539, 1551, 1550), (1539, 1538, 1549, 1551), (1570, 1546, 1535, 1571), (1562, 1563, 1566, 1564), (1563, 1561, 1565, 1566), (1556, 1557, 1560, 1558), (1557, 1555, 1559, 1560), (1568, 1569, 1554, 1552), (1569, 1567, 1553, 1554), (1564, 1566, 1569, 1568), (1566, 1565, 1567, 1569), (1552, 1554, 1557, 1556), (1554, 1553, 1555, 1557), (1558, 1560, 1563, 1562), (1560, 1559, 1561, 1563), (1552, 1529, 1528, 1568), (1573, 1278, 1332, 1575), (1575, 1332, 1470, 1572), (1572, 1470, 1477, 1571), (1571, 1477, 1474, 1570), (1570, 1474, 1336, 1574), (1574, 1336, 1278, 1573), (1311, 1579, 1581, 1310), (1301, 1582, 1576, 1300), (1299, 1577, 1583, 1307), (1307, 1583, 1578, 1312), (1312, 1578, 1579, 1311), (1300, 1576, 1577, 1299), (1310, 1581, 1580, 1309), (1309, 1580, 1582, 1301), (1585, 1586, 1589, 1587), (1586, 1584, 1588, 1589), (1587, 1589, 1592, 1590), (1589, 1588, 1591, 1592), (1600, 1601, 1604, 1602), (1601, 1599, 1603, 1604), (1602, 1604, 1607, 1605), (1604, 1603, 1606, 1607), (1605, 1607, 1595, 1593), (1607, 1606, 1594, 1595), (1599, 1601, 1598, 1596), (1601, 1600, 1597, 1598), (1593, 1595, 1586, 1585), (1595, 1594, 1584, 1586), (1596, 1598, 1592, 1591), (1598, 1597, 1590, 1592), (1577, 1584, 1594, 1583), (1597, 1316, 1317, 1590), (1593, 1319, 1315, 1605), (1600, 1314, 1316, 1597), (1590, 1317, 1318, 1587), (1605, 1315, 1313, 1602), (1585, 1320, 1319, 1593), (1602, 1313, 1314, 1600), (1294, 1614, 1625, 1473), (1339, 1619, 1624, 1476), (1304, 1611, 1623, 1463), (1295, 1609, 1622, 1466), (1297, 1610, 1621, 1452), (1290, 1608, 1620, 1455), (1455, 1620, 1613, 1289), (1466, 1622, 1614, 1294), (1452, 1621, 1609, 1295), (1289, 1613, 1615, 1301), (1334, 1618, 1616, 1303), (1463, 1623, 1608, 1290), (1301, 1615, 1617, 1309), (1310, 1612, 1610, 1297), (1476, 1624, 1611, 1304), (1309, 1617, 1612, 1310), (1473, 1625, 1618, 1334), (1303, 1616, 1619, 1339), (1269, 1627, 1626, 1273), (1270, 1636, 1637, 1268), (1464, 1636, 1648, 1644), (1274, 1629, 1630, 1275), (1275, 1630, 1632, 1276), (1272, 1628, 1635, 1271), (1276, 1632, 1628, 1272), (1640, 1631, 1634, 1638), (1638, 1634, 1633, 1639), (1642, 1335, 1631, 1640), (1639, 1633, 1337, 1641), (1644, 1648, 1647, 1643), (1461, 1646, 1645, 1453), (1287, 1629, 1646, 1461), (1453, 1645, 1626, 1292), (1629, 1626, 1645, 1646), (1274, 1273, 1626, 1629), (1636, 1635, 1647, 1648), (1270, 1271, 1635, 1636), (1306, 1627, 1335, 1642), (1637, 1471, 1641, 1337), (1649, 1631, 1335, 1627), (1633, 1650, 1637, 1337), (1651, 1634, 1631, 1649), (1651, 1650, 1633, 1634), (1269, 1652, 1649, 1627), (1653, 1651, 1649, 1652), (1654, 1650, 1651, 1653), (1654, 1268, 1637, 1650), (1228, 1680, 1684, 1264), (395, 1674, 1683, 1252), (1226, 1681, 1682, 1225), (1224, 1680, 1681, 1226), (1264, 1684, 1679, 1211), (1252, 1683, 1682, 1227), (162, 641, 1678, 1665), (368, 1671, 1677, 505), (505, 1677, 1676, 427), (250, 1666, 1675, 410), (376, 1672, 1673, 388), (277, 1668, 1672, 376), (364, 1669, 1671, 368), (427, 1676, 1670, 369), (369, 1670, 1674, 395), (388, 1673, 1669, 364), (410, 1675, 1668, 277), (1735, 1762, 1667, 275), (275, 1667, 1666, 250), (151, 162, 1665, 1664), (32, 151, 1664, 1659), (30, 1656, 1663, 144), (31, 69, 1662, 1657), (641, 33, 1660, 1678), (69, 32, 1659, 1662), (144, 1663, 1657, 34), (26, 1661, 1656, 30), (24, 1658, 1661, 26), (20, 1655, 1658, 24), (1233, 1716, 1720, 1259), (400, 1689, 1719, 1250), (1244, 1717, 1718, 1243), (1242, 1716, 1717, 1244), (1259, 1720, 1715, 1216), (1250, 1719, 1718, 1234), (1053, 1712, 1714, 1095), (997, 1711, 1713, 1087), (1087, 1713, 1712, 1053), (759, 1697, 1711, 997), (902, 1705, 1710, 987), (903, 1704, 1709, 970), (853, 1701, 1708, 954), (854, 1702, 1707, 937), (987, 1710, 1706, 901), (970, 1709, 1705, 902), (787, 1698, 1704, 903), (937, 1707, 1703, 855), (954, 1708, 1702, 854), (575, 1692, 1701, 853), (798, 1699, 1700, 796), (797, 1698, 1699, 798), (901, 1706, 1697, 759), (855, 1703, 1700, 788), (534, 1690, 1696, 739), (321, 1686, 1695, 707), (607, 1693, 1694, 624), (298, 1685, 1693, 607), (624, 1694, 1692, 575), (345, 1687, 1691, 541), (541, 1691, 1690, 534), (380, 1688, 1689, 400), (320, 1686, 1688, 380), (707, 1695, 1687, 345), (739, 1696, 1685, 298), (1275, 1276, 1208, 1209), (1276, 1272, 1679, 1208), (1272, 1271, 1211, 1679), (1271, 1270, 1212, 1211), (1270, 1268, 1213, 1212), (1268, 1654, 1217, 1213), (1654, 1653, 1715, 1217), (1653, 1652, 1216, 1715), (1652, 1269, 1215, 1216), (1269, 1273, 1214, 1215), (1273, 1274, 1210, 1214), (1274, 1275, 1209, 1210), (0, 1655, 1761, 1736), (1736, 1761, 1762, 1735), (48, 644, 1759, 1743), (1743, 1759, 1760, 1744), (2, 647, 1757, 1726), (1726, 1757, 1758, 1725), (166, 155, 1739, 1722), (1722, 1739, 1740, 1721), (155, 1, 1741, 1739), (1739, 1741, 1742, 1740), (125, 48, 1743, 1724), (1724, 1743, 1744, 1723), (647, 166, 1722, 1757), (1757, 1722, 1721, 1758), (95, 94, 1745, 1728), (1728, 1745, 1746, 1727), (644, 49, 1747, 1759), (1759, 1747, 1748, 1760), (176, 95, 1728, 1730), (1730, 1728, 1727, 1729), (94, 96, 1749, 1745), (1745, 1749, 1750, 1746), (96, 76, 1751, 1749), (1749, 1751, 1752, 1750), (19, 47, 1753, 1732), (1732, 1753, 1754, 1731), (20, 198, 1755, 1734), (1734, 1755, 1756, 1733), (1655, 20, 1734, 1761), (1761, 1734, 1733, 1762), (67, 0, 1736, 1738), (1738, 1736, 1735, 1737), (76, 125, 1724, 1751), (1751, 1724, 1723, 1752), (198, 19, 1732, 1755), (1755, 1732, 1731, 1756), (47, 176, 1730, 1753), (1753, 1730, 1729, 1754), (1, 67, 1738, 1741), (1741, 1738, 1737, 1742)])
me_roundcube_001.use_remesh_fix_poles = True
me_roundcube_001.use_remesh_preserve_attributes = False
me_roundcube_001.update()

# ---- objects
ob_roundcube_001 = bpy.data.objects.new('Roundcube.001', me_roundcube_001)

# ---- transforms, parenting, visibility, modifiers, constraints
ob_roundcube_001.location = (0.0, 0.0, 0.0)
_m = ob_roundcube_001.modifiers.new('Mirror', 'MIRROR')
_m.use_clip = True
_m = ob_roundcube_001.modifiers.new('Subdivision', 'SUBSURF')

# ---- collection membership
col_collection.objects.link(ob_roundcube_001)

# ---- scene / render settings (as saved in the file)
scene.frame_start = 1; scene.frame_end = 250; scene.frame_set(2)
scene.render.engine = 'BLENDER_EEVEE_NEXT'
scene.cycles.sampling_pattern = 'TABULATED_SOBOL'
scene.cycles.use_light_tree = False
scene.view_settings.view_transform = 'Filmic'
bpy.context.view_layer.update()

# ---- added for rendering (the .blend has no active camera and no usable light): camera, sun
cam_auto = bpy.data.cameras.new('AutoCamera')
cam_auto.lens = 50.0
cam_auto.sensor_width = 36.0
cam_auto.clip_end = 1000.0
ob_auto_camera = bpy.data.objects.new('AutoCamera', cam_auto)
scene.collection.objects.link(ob_auto_camera)
ob_auto_camera.location = (14.2996, -16.9755, 17.5768)
ob_auto_camera.rotation_euler = (1.09748, -7.21219e-08, 0.694738)
scene.camera = ob_auto_camera
light_auto_sun = bpy.data.lights.new('AutoSun', 'SUN')
light_auto_sun.energy = 3.0
light_auto_sun.angle = 0.0523599
ob_auto_sun = bpy.data.objects.new('AutoSun', light_auto_sun)
scene.collection.objects.link(ob_auto_sun)
ob_auto_sun.rotation_euler = (0.872665, 0.174533, 0.523599)
bpy.context.view_layer.update()
